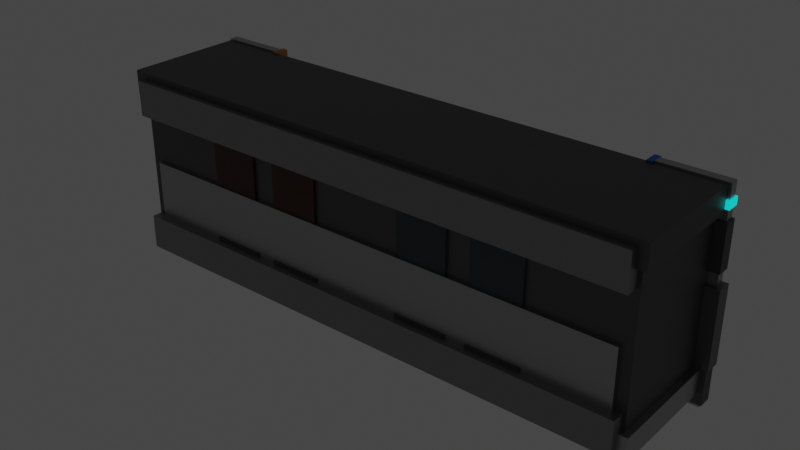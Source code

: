 # Source: SciFi_Stage.blend  (saved by Blender 2.82.7; exported with 4.5.12 LTS)
import bpy
from mathutils import Matrix  # noqa: F401  (used for matrix-valued properties, if any)

bpy.ops.wm.read_factory_settings(use_empty=True)
scene = bpy.context.scene
scene.name = 'Scene'

# ---- collections
col_collection = bpy.data.collections.new('Collection'); scene.collection.children.link(col_collection)

# ---- materials (node trees are filled in below, after node groups)
mat_material = bpy.data.materials.new('Material')
mat_material.alpha_threshold = 0.0
mat_material.use_transparent_shadow = False
mat_material.line_color = (0.0, 0.0, 0.0, 1.0)
mat_material_007 = bpy.data.materials.new('Material.007')
mat_material_007.use_transparent_shadow = False
mat_material_002 = bpy.data.materials.new('Material.002')
mat_material_002.use_transparent_shadow = False
mat_material_003 = bpy.data.materials.new('Material.003')
mat_material_003.use_transparent_shadow = False
mat_material_004 = bpy.data.materials.new('Material.004')
mat_material_004.use_transparent_shadow = False
mat_material_001 = bpy.data.materials.new('Material.001')
mat_material_001.use_transparent_shadow = False
mat_material_006 = bpy.data.materials.new('Material.006')
mat_material_006.use_transparent_shadow = False
mat_material_011 = bpy.data.materials.new('Material.011')
mat_material_011.use_transparent_shadow = False
mat_material_010 = bpy.data.materials.new('Material.010')
mat_material_010.use_transparent_shadow = False
mat_material_008 = bpy.data.materials.new('Material.008')
mat_material_008.use_transparent_shadow = False
mat_material_008.use_raytrace_refraction = True
mat_material_008.use_screen_refraction = True
mat_material_008.thickness_mode = 'SLAB'
mat_material_009 = bpy.data.materials.new('Material.009')
mat_material_009.use_transparent_shadow = False
mat_material_009.use_raytrace_refraction = True
mat_material_009.use_screen_refraction = True
mat_material_009.thickness_mode = 'SLAB'
mat_material_005 = bpy.data.materials.new('Material.005')
mat_material_005.use_transparent_shadow = False

# ---- material node trees
mat_material.use_nodes = True; mat_material.node_tree.nodes.clear()
_N = mat_material.node_tree.nodes; _L = mat_material.node_tree.links
n0 = _N.new('ShaderNodeOutputMaterial'); n0.name = 'Material Output'; n0.location = (300, 300)
n1 = _N.new('ShaderNodeBsdfPrincipled'); n1.name = 'Principled BSDF'; n1.location = (10, 300)
n1.distribution = 'GGX'
n1.subsurface_method = 'BURLEY'
n1.inputs[0].default_value = (0.4606, 0.4606, 0.4606, 1.0)
n1.inputs[1].default_value = 1.0
n1.inputs[2].default_value = 0.4
n1.inputs[3].default_value = 1.45
n1.inputs[27].default_value = (0.0, 0.0, 0.0, 1.0)
n1.inputs[28].default_value = 1.0
_L.new(n1.outputs[0], n0.inputs[0])
n0.is_active_output = True
mat_material_007.use_nodes = True; mat_material_007.node_tree.nodes.clear()
_N = mat_material_007.node_tree.nodes; _L = mat_material_007.node_tree.links
n0 = _N.new('ShaderNodeOutputMaterial'); n0.name = 'Material Output'; n0.location = (300, 300)
n1 = _N.new('ShaderNodeBsdfPrincipled'); n1.name = 'Principled BSDF'; n1.location = (10, 300)
n1.distribution = 'GGX'
n1.subsurface_method = 'BURLEY'
n1.inputs[0].default_value = (0.02107, 0.2075, 0.8, 1.0)
n1.inputs[1].default_value = 1.0
n1.inputs[3].default_value = 1.45
n1.inputs[27].default_value = (0.0, 0.0, 0.0, 1.0)
n1.inputs[28].default_value = 1.0
_L.new(n1.outputs[0], n0.inputs[0])
n0.is_active_output = True
mat_material_002.use_nodes = True; mat_material_002.node_tree.nodes.clear()
_N = mat_material_002.node_tree.nodes; _L = mat_material_002.node_tree.links
n0 = _N.new('ShaderNodeOutputMaterial'); n0.name = 'Material Output'; n0.location = (300, 300)
n1 = _N.new('ShaderNodeBsdfPrincipled'); n1.name = 'Principled BSDF'; n1.location = (10, 300)
n1.distribution = 'GGX'
n1.subsurface_method = 'BURLEY'
n1.inputs[0].default_value = (0.1386, 0.1386, 0.1386, 1.0)
n1.inputs[1].default_value = 1.0
n1.inputs[3].default_value = 1.45
n1.inputs[27].default_value = (0.0, 0.0, 0.0, 1.0)
n1.inputs[28].default_value = 1.0
_L.new(n1.outputs[0], n0.inputs[0])
n0.is_active_output = True
mat_material_003.use_nodes = True; mat_material_003.node_tree.nodes.clear()
_N = mat_material_003.node_tree.nodes; _L = mat_material_003.node_tree.links
n0 = _N.new('ShaderNodeOutputMaterial'); n0.name = 'Material Output'; n0.location = (300, 300)
n1 = _N.new('ShaderNodeBsdfPrincipled'); n1.name = 'Principled BSDF'; n1.location = (10, 300)
n1.distribution = 'GGX'
n1.subsurface_method = 'BURLEY'
n1.inputs[0].default_value = (0.2358, 0.2358, 0.2358, 1.0)
n1.inputs[1].default_value = 1.0
n1.inputs[3].default_value = 1.45
n1.inputs[27].default_value = (0.0, 0.0, 0.0, 1.0)
n1.inputs[28].default_value = 1.0
_L.new(n1.outputs[0], n0.inputs[0])
n0.is_active_output = True
mat_material_004.use_nodes = True; mat_material_004.node_tree.nodes.clear()
_N = mat_material_004.node_tree.nodes; _L = mat_material_004.node_tree.links
n0 = _N.new('ShaderNodeOutputMaterial'); n0.name = 'Material Output'; n0.location = (300, 300)
n1 = _N.new('ShaderNodeBsdfPrincipled'); n1.name = 'Principled BSDF'; n1.location = (10, 300)
n1.distribution = 'GGX'
n1.subsurface_method = 'BURLEY'
n1.inputs[0].default_value = (0.003057, 0.8, 0.772, 1.0)
n1.inputs[1].default_value = 1.0
n1.inputs[3].default_value = 1.45
n1.inputs[27].default_value = (0.005835, 0.7106, 0.6903, 1.0)
n1.inputs[28].default_value = 1.0
_L.new(n1.outputs[0], n0.inputs[0])
n0.is_active_output = True
mat_material_001.use_nodes = True; mat_material_001.node_tree.nodes.clear()
_N = mat_material_001.node_tree.nodes; _L = mat_material_001.node_tree.links
n0 = _N.new('ShaderNodeOutputMaterial'); n0.name = 'Material Output'; n0.location = (300, 300)
n1 = _N.new('ShaderNodeBsdfPrincipled'); n1.name = 'Principled BSDF'; n1.location = (10, 300)
n1.distribution = 'GGX'
n1.subsurface_method = 'BURLEY'
n1.inputs[0].default_value = (0.6543, 0.2541, 0.04924, 1.0)
n1.inputs[1].default_value = 1.0
n1.inputs[3].default_value = 1.45
n1.inputs[27].default_value = (0.0, 0.0, 0.0, 1.0)
n1.inputs[28].default_value = 1.0
_L.new(n1.outputs[0], n0.inputs[0])
n0.is_active_output = True
mat_material_006.use_nodes = True; mat_material_006.node_tree.nodes.clear()
_N = mat_material_006.node_tree.nodes; _L = mat_material_006.node_tree.links
n0 = _N.new('ShaderNodeOutputMaterial'); n0.name = 'Material Output'; n0.location = (300, 300)
n1 = _N.new('ShaderNodeBsdfPrincipled'); n1.name = 'Principled BSDF'; n1.location = (10, 300)
n1.distribution = 'GGX'
n1.subsurface_method = 'BURLEY'
n1.inputs[0].default_value = (0.8, 0.2866, 0.002057, 1.0)
n1.inputs[3].default_value = 1.45
n1.inputs[27].default_value = (0.9114, 0.2985, 0.006689, 1.0)
n1.inputs[28].default_value = 1.0
_L.new(n1.outputs[0], n0.inputs[0])
n0.is_active_output = True
mat_material_011.use_nodes = True; mat_material_011.node_tree.nodes.clear()
_N = mat_material_011.node_tree.nodes; _L = mat_material_011.node_tree.links
n0 = _N.new('ShaderNodeOutputMaterial'); n0.name = 'Material Output'; n0.location = (300, 300)
n1 = _N.new('ShaderNodeBsdfPrincipled'); n1.name = 'Principled BSDF'; n1.location = (10, 300)
n1.distribution = 'GGX'
n1.subsurface_method = 'BURLEY'
n1.inputs[3].default_value = 1.45
n1.inputs[28].default_value = 1.0
_L.new(n1.outputs[0], n0.inputs[0])
n0.is_active_output = True
mat_material_010.use_nodes = True; mat_material_010.node_tree.nodes.clear()
_N = mat_material_010.node_tree.nodes; _L = mat_material_010.node_tree.links
n0 = _N.new('ShaderNodeOutputMaterial'); n0.name = 'Material Output'; n0.location = (300, 300)
n1 = _N.new('ShaderNodeBsdfPrincipled'); n1.name = 'Principled BSDF'; n1.location = (10, 300)
n1.distribution = 'GGX'
n1.subsurface_method = 'BURLEY'
n1.inputs[0].default_value = (0.8, 0.0, 0.4295, 1.0)
n1.inputs[3].default_value = 1.45
n1.inputs[27].default_value = (0.9114, 0.2579, 0.9088, 1.0)
n1.inputs[28].default_value = 1.0
_L.new(n1.outputs[0], n0.inputs[0])
n0.is_active_output = True
mat_material_008.use_nodes = True; mat_material_008.node_tree.nodes.clear()
_N = mat_material_008.node_tree.nodes; _L = mat_material_008.node_tree.links
n0 = _N.new('ShaderNodeOutputMaterial'); n0.name = 'Material Output'; n0.location = (300, 300)
n1 = _N.new('ShaderNodeBsdfPrincipled'); n1.name = 'Principled BSDF'; n1.location = (10, 300)
n1.distribution = 'GGX'
n1.subsurface_method = 'BURLEY'
n1.inputs[0].default_value = (0.4724, 0.6974, 0.8, 1.0)
n1.inputs[2].default_value = 0.4
n1.inputs[3].default_value = 1.45
n1.inputs[18].default_value = 1.0
n1.inputs[27].default_value = (0.0, 0.0, 0.0, 1.0)
n1.inputs[28].default_value = 1.0
_L.new(n1.outputs[0], n0.inputs[0])
n0.is_active_output = True
mat_material_009.use_nodes = True; mat_material_009.node_tree.nodes.clear()
_N = mat_material_009.node_tree.nodes; _L = mat_material_009.node_tree.links
n0 = _N.new('ShaderNodeOutputMaterial'); n0.name = 'Material Output'; n0.location = (300, 300)
n1 = _N.new('ShaderNodeBsdfPrincipled'); n1.name = 'Principled BSDF'; n1.location = (10, 300)
n1.distribution = 'GGX'
n1.subsurface_method = 'BURLEY'
n1.inputs[0].default_value = (0.8, 0.1527, 0.007638, 1.0)
n1.inputs[2].default_value = 0.4
n1.inputs[3].default_value = 1.45
n1.inputs[18].default_value = 1.0
n1.inputs[27].default_value = (0.0, 0.0, 0.0, 1.0)
n1.inputs[28].default_value = 1.0
_L.new(n1.outputs[0], n0.inputs[0])
n0.is_active_output = True
mat_material_005.use_nodes = True; mat_material_005.node_tree.nodes.clear()
_N = mat_material_005.node_tree.nodes; _L = mat_material_005.node_tree.links
n0 = _N.new('ShaderNodeOutputMaterial'); n0.name = 'Material Output'; n0.location = (300, 300)
n1 = _N.new('ShaderNodeBsdfPrincipled'); n1.name = 'Principled BSDF'; n1.location = (10, 300)
n1.distribution = 'GGX'
n1.subsurface_method = 'BURLEY'
n1.inputs[0].default_value = (0.3372, 0.3372, 0.3372, 1.0)
n1.inputs[1].default_value = 1.0
n1.inputs[3].default_value = 1.45
n1.inputs[27].default_value = (0.0, 0.0, 0.0, 1.0)
n1.inputs[28].default_value = 1.0
_L.new(n1.outputs[0], n0.inputs[0])
n0.is_active_output = True

# ---- world
world_world = bpy.data.worlds.new('World'); scene.world = world_world
world_world.use_nodes = True; world_world.node_tree.nodes.clear()
_N = world_world.node_tree.nodes; _L = world_world.node_tree.links
n0 = _N.new('ShaderNodeOutputWorld'); n0.name = 'World Output'; n0.location = (300, 300)
n1 = _N.new('ShaderNodeBackground'); n1.name = 'Background'; n1.location = (10, 300)
n1.inputs[0].default_value = (0.05088, 0.05088, 0.05088, 1.0)
_L.new(n1.outputs[0], n0.inputs[0])
n0.is_active_output = True
world_world.color = (0.05088, 0.05088, 0.05088)
world_world.use_sun_shadow = False
world_world.sun_shadow_jitter_overblur = 0.0

# ---- lights
light_area = bpy.data.lights.new('Area', 'AREA')
light_area.transmission_factor = 0.0
light_area.energy = 50.11
light_area.shadow_soft_size = 11.41
light_area.shadow_maximum_resolution = 0.006
light_area.use_absolute_resolution = True
light_area.shape = 'RECTANGLE'
light_area.size = 11.41
light_area.size_y = 1.067

# ---- meshes
me_cube = bpy.data.meshes.new('Cube')
me_cube.from_pydata([(0.9412, 0.2831, 2.734), (0.9412, 0.2831, -2.734), (0.9412, -0.2831, 2.734), (0.9412, -0.2831, -2.734), (-0.9412, 0.2831, 2.734), (-0.9412, 0.2831, -2.734), (-0.9412, -0.2831, 2.734), (-0.9412, -0.2831, -2.734), (0.9412, 0.2831, 1.687), (-0.9412, -0.2831, 1.687), (0.9412, -0.2831, 1.687), (-0.9412, 0.2831, 1.687), (0.9412, 0.2831, -1.542), (0.9412, -0.2831, -1.542), (-0.9412, 0.2831, -1.542), (-0.9412, -0.2831, -1.542), (-0.4904, -0.2831, 0.8636), (0.9412, 0.2831, 0.8636), (0.9412, -0.2831, 0.8636), (-0.4904, 0.2831, 0.8636), (0.9412, 0.2831, -0.7856), (0.9412, -0.2831, -0.7856), (-0.4904, 0.2831, -0.7856), (-0.4904, -0.2831, -0.7856), (-0.7811, 0.2831, -2.734), (-0.7811, -0.2831, 2.734), (-0.7811, -0.2831, -2.734), (-0.7811, 0.2831, 2.734), (-0.7811, 0.2831, 1.687), (-0.7811, -0.2831, 1.687), (-0.7811, -0.2831, -1.542), (-0.7811, 0.2831, -1.542), (-0.3686, -0.2831, 0.8636), (-0.3686, 0.2831, 0.8636), (-0.3686, 0.2831, -0.7856), (-0.3686, -0.2831, -0.7856), (-0.7811, 0.4466, -2.734), (-0.9412, 0.4466, -2.734), (-0.9412, 0.4466, -1.542), (-0.9412, 0.4466, 2.734), (-0.9412, 0.4466, 1.687), (-0.4904, 0.4466, -0.7856), (-0.4904, 0.4466, 0.8636), (-0.7811, 0.4466, 2.734), (-0.7811, 0.4466, 1.687), (-0.7811, 0.4466, -1.542), (-0.3686, 0.4466, 0.8636), (-0.3686, 0.4466, -0.7856), (-0.9412, -0.4548, 1.687), (-0.9412, -0.4548, 2.734), (-0.7811, -0.4548, 2.734), (-0.4904, -0.4548, 0.8636), (-0.7811, -0.4548, 1.687), (-0.9412, -0.4548, -2.734), (-0.9412, -0.4548, -1.542), (-0.7811, -0.4548, -1.542), (-0.4904, -0.4548, -0.7856), (-0.3686, -0.4548, 0.8636), (-0.3686, -0.4548, -0.7856), (-0.7811, -0.4548, -2.734)], [], [(27, 4, 6, 25), (7, 26, 59, 53), (9, 6, 4, 11), (24, 1, 3, 26), (8, 0, 2, 10), (28, 27, 0, 8), (33, 28, 8, 17), (17, 8, 10, 18), (16, 9, 11, 19), (30, 35, 58, 55), (23, 15, 54, 56), (7, 15, 14, 5), (1, 12, 13, 3), (24, 31, 12, 1), (29, 25, 50, 52), (23, 16, 19, 22), (20, 17, 18, 21), (34, 33, 17, 20), (31, 34, 20, 12), (12, 20, 21, 13), (15, 23, 22, 14), (35, 32, 57, 58), (13, 21, 35, 30), (31, 24, 36, 45), (28, 33, 46, 44), (21, 18, 32, 35), (14, 22, 41, 38), (3, 13, 30, 26), (18, 10, 29, 32), (5, 14, 38, 37), (11, 4, 39, 40), (5, 24, 26, 7), (10, 2, 25, 29), (0, 27, 25, 2), (38, 41, 47, 45), (41, 42, 46, 47), (37, 38, 45, 36), (42, 40, 44, 46), (40, 39, 43, 44), (34, 31, 45, 47), (27, 28, 44, 43), (4, 27, 43, 39), (33, 34, 47, 46), (19, 11, 40, 42), (22, 19, 42, 41), (24, 5, 37, 36), (52, 50, 49, 48), (57, 52, 48, 51), (59, 55, 54, 53), (58, 57, 51, 56), (55, 58, 56, 54), (25, 6, 49, 50), (15, 7, 53, 54), (9, 16, 51, 48), (6, 9, 48, 49), (26, 30, 55, 59), (32, 29, 52, 57), (16, 23, 56, 51)])
me_cube.polygons.foreach_set('material_index', [1, 1, 1, 0, 0, 0, 0, 0, 1, 0, 1, 1, 0, 0, 1, 1, 0, 0, 0, 0, 1, 0, 0, 1, 1, 0, 1, 0, 0, 1, 1, 1, 0, 0, 1, 1, 1, 1, 1, 1, 1, 1, 1, 1, 1, 1, 1, 0, 1, 0, 0, 1, 1, 1, 1, 1, 0, 1])
_uv = me_cube.uv_layers.new(name='UVMap')
_uv.uv.foreach_set('vector', [0.8537, 0.5, 0.875, 0.5, 0.875, 0.75, 0.8537, 0.75, 0.125, 0.75, 0.1463, 0.75, 0.1463, 0.75, 0.125, 0.75, 0.5772, 0.0, 0.625, 0.0, 0.625, 0.25, 0.5772, 0.25, 0.1463, 0.5, 0.375, 0.5, 0.375, 0.75, 0.1463, 0.75, 0.5772, 0.5, 0.625, 0.5, 0.625, 0.75, 0.5772, 0.75, 0.5772, 0.2713, 0.625, 0.2713, 0.625, 0.5, 0.5772, 0.5, 0.5395, 0.2713, 0.5772, 0.2713, 0.5772, 0.5, 0.5395, 0.5, 0.5395, 0.5, 0.5772, 0.5, 0.5772, 0.75, 0.5395, 0.75, 0.5395, 0.0, 0.5772, 0.0, 0.5772, 0.25, 0.5395, 0.25, 0.4295, 0.9787, 0.4641, 0.9787, 0.4641, 0.9787, 0.4295, 0.9787, 0.4641, 0.0, 0.4295, 0.0, 0.4295, 0.0, 0.4641, 0.0, 0.375, 0.0, 0.4295, 0.0, 0.4295, 0.25, 0.375, 0.25, 0.375, 0.5, 0.4295, 0.5, 0.4295, 0.75, 0.375, 0.75, 0.375, 0.2713, 0.4295, 0.2713, 0.4295, 0.5, 0.375, 0.5, 0.5772, 0.9787, 0.625, 0.9787, 0.625, 0.9787, 0.5772, 0.9787, 0.4641, 0.0, 0.5395, 0.0, 0.5395, 0.25, 0.4641, 0.25, 0.4641, 0.5, 0.5395, 0.5, 0.5395, 0.75, 0.4641, 0.75, 0.4641, 0.2713, 0.5395, 0.2713, 0.5395, 0.5, 0.4641, 0.5, 0.4295, 0.2713, 0.4641, 0.2713, 0.4641, 0.5, 0.4295, 0.5, 0.4295, 0.5, 0.4641, 0.5, 0.4641, 0.75, 0.4295, 0.75, 0.4295, 0.0, 0.4641, 0.0, 0.4641, 0.25, 0.4295, 0.25, 0.4641, 0.9787, 0.5395, 0.9787, 0.5395, 0.9787, 0.4641, 0.9787, 0.4295, 0.75, 0.4641, 0.75, 0.4641, 0.9787, 0.4295, 0.9787, 0.4295, 0.2713, 0.375, 0.2713, 0.375, 0.2713, 0.4295, 0.2713, 0.5772, 0.2713, 0.5395, 0.2713, 0.5395, 0.2713, 0.5772, 0.2713, 0.4641, 0.75, 0.5395, 0.75, 0.5395, 0.9787, 0.4641, 0.9787, 0.4295, 0.25, 0.4641, 0.25, 0.4641, 0.25, 0.4295, 0.25, 0.375, 0.75, 0.4295, 0.75, 0.4295, 0.9787, 0.375, 0.9787, 0.5395, 0.75, 0.5772, 0.75, 0.5772, 0.9787, 0.5395, 0.9787, 0.375, 0.25, 0.4295, 0.25, 0.4295, 0.25, 0.375, 0.25, 0.5772, 0.25, 0.625, 0.25, 0.625, 0.25, 0.5772, 0.25, 0.125, 0.5, 0.1463, 0.5, 0.1463, 0.75, 0.125, 0.75, 0.5772, 0.75, 0.625, 0.75, 0.625, 0.9787, 0.5772, 0.9787, 0.625, 0.5, 0.8537, 0.5, 0.8537, 0.75, 0.625, 0.75, 0.4295, 0.25, 0.4641, 0.25, 0.4641, 0.2713, 0.4295, 0.2713, 0.4641, 0.25, 0.5395, 0.25, 0.5395, 0.2713, 0.4641, 0.2713, 0.375, 0.25, 0.4295, 0.25, 0.4295, 0.2713, 0.375, 0.2713, 0.5395, 0.25, 0.5772, 0.25, 0.5772, 0.2713, 0.5395, 0.2713, 0.5772, 0.25, 0.625, 0.25, 0.625, 0.2713, 0.5772, 0.2713, 0.4641, 0.2713, 0.4295, 0.2713, 0.4295, 0.2713, 0.4641, 0.2713, 0.625, 0.2713, 0.5772, 0.2713, 0.5772, 0.2713, 0.625, 0.2713, 0.875, 0.5, 0.8537, 0.5, 0.8537, 0.5, 0.875, 0.5, 0.5395, 0.2713, 0.4641, 0.2713, 0.4641, 0.2713, 0.5395, 0.2713, 0.5395, 0.25, 0.5772, 0.25, 0.5772, 0.25, 0.5395, 0.25, 0.4641, 0.25, 0.5395, 0.25, 0.5395, 0.25, 0.4641, 0.25, 0.1463, 0.5, 0.125, 0.5, 0.125, 0.5, 0.1463, 0.5, 0.5772, 0.9787, 0.625, 0.9787, 0.625, 1.0, 0.5772, 1.0, 0.5395, 0.9787, 0.5772, 0.9787, 0.5772, 1.0, 0.5395, 1.0, 0.375, 0.9787, 0.4295, 0.9787, 0.4295, 1.0, 0.375, 1.0, 0.4641, 0.9787, 0.5395, 0.9787, 0.5395, 1.0, 0.4641, 1.0, 0.4295, 0.9787, 0.4641, 0.9787, 0.4641, 1.0, 0.4295, 1.0, 0.8537, 0.75, 0.875, 0.75, 0.875, 0.75, 0.8537, 0.75, 0.4295, 0.0, 0.375, 0.0, 0.375, 0.0, 0.4295, 0.0, 0.5772, 0.0, 0.5395, 0.0, 0.5395, 0.0, 0.5772, 0.0, 0.625, 0.0, 0.5772, 0.0, 0.5772, 0.0, 0.625, 0.0, 0.375, 0.9787, 0.4295, 0.9787, 0.4295, 0.9787, 0.375, 0.9787, 0.5395, 0.9787, 0.5772, 0.9787, 0.5772, 0.9787, 0.5395, 0.9787, 0.5395, 0.0, 0.4641, 0.0, 0.4641, 0.0, 0.5395, 0.0])
me_cube.materials.append(mat_material)
me_cube.materials.append(mat_material_007)
me_cube.use_remesh_preserve_volume = False
me_cube.use_remesh_preserve_attributes = False
me_cube.use_mirror_vertex_groups = False
me_cube.update()
me_cube_001 = bpy.data.meshes.new('Cube.001')
me_cube_001.from_pydata([(-1.0, -1.0, -1.0), (-1.0, -1.0, 1.0), (-1.0, 1.0, -1.0), (-1.0, 1.0, 1.0), (1.0, -1.0, -1.0), (1.0, -1.0, 1.0), (1.0, 1.0, -1.0), (1.0, 1.0, 1.0)], [], [(0, 1, 3, 2), (2, 3, 7, 6), (6, 7, 5, 4), (4, 5, 1, 0), (2, 6, 4, 0), (7, 3, 1, 5)])
_uv = me_cube_001.uv_layers.new(name='UVMap')
_uv.uv.foreach_set('vector', [0.375, 0.0, 0.625, 0.0, 0.625, 0.25, 0.375, 0.25, 0.375, 0.25, 0.625, 0.25, 0.625, 0.5, 0.375, 0.5, 0.375, 0.5, 0.625, 0.5, 0.625, 0.75, 0.375, 0.75, 0.375, 0.75, 0.625, 0.75, 0.625, 1.0, 0.375, 1.0, 0.125, 0.5, 0.375, 0.5, 0.375, 0.75, 0.125, 0.75, 0.625, 0.5, 0.875, 0.5, 0.875, 0.75, 0.625, 0.75])
me_cube_001.materials.append(mat_material_002)
me_cube_001.use_remesh_fix_poles = True
me_cube_001.use_remesh_preserve_attributes = False
me_cube_001.use_mirror_vertex_groups = False
me_cube_001.update()
me_cube_002 = bpy.data.meshes.new('Cube.002')
me_cube_002.from_pydata([(-1.0, -1.0, -1.0), (-1.0, -1.0, 1.0), (-1.0, 1.0, -1.0), (-1.0, 1.0, 1.0), (1.0, -1.0, -1.0), (1.0, -1.0, 1.0), (1.0, 1.0, -1.0), (1.0, 1.0, 1.0)], [], [(0, 1, 3, 2), (2, 3, 7, 6), (6, 7, 5, 4), (4, 5, 1, 0), (2, 6, 4, 0), (7, 3, 1, 5)])
_uv = me_cube_002.uv_layers.new(name='UVMap')
_uv.uv.foreach_set('vector', [0.375, 0.0, 0.625, 0.0, 0.625, 0.25, 0.375, 0.25, 0.375, 0.25, 0.625, 0.25, 0.625, 0.5, 0.375, 0.5, 0.375, 0.5, 0.625, 0.5, 0.625, 0.75, 0.375, 0.75, 0.375, 0.75, 0.625, 0.75, 0.625, 1.0, 0.375, 1.0, 0.125, 0.5, 0.375, 0.5, 0.375, 0.75, 0.125, 0.75, 0.625, 0.5, 0.875, 0.5, 0.875, 0.75, 0.625, 0.75])
me_cube_002.materials.append(mat_material_003)
me_cube_002.use_remesh_fix_poles = True
me_cube_002.use_remesh_preserve_attributes = False
me_cube_002.use_mirror_vertex_groups = False
me_cube_002.update()
me_cube_003 = bpy.data.meshes.new('Cube.003')
me_cube_003.from_pydata([(-1.0, -1.0, -1.0), (-1.294, -1.0, 1.0), (-1.0, 1.0, -1.0), (-1.294, 1.0, 1.0), (1.0, -1.0, -1.0), (1.0, -1.0, 1.0), (1.0, 1.0, -1.0), (1.0, 1.0, 1.0)], [], [(0, 1, 3, 2), (2, 3, 7, 6), (6, 7, 5, 4), (4, 5, 1, 0), (2, 6, 4, 0), (7, 3, 1, 5)])
_uv = me_cube_003.uv_layers.new(name='UVMap')
_uv.uv.foreach_set('vector', [0.375, 0.0, 0.625, 0.0, 0.625, 0.25, 0.375, 0.25, 0.375, 0.25, 0.625, 0.25, 0.625, 0.5, 0.375, 0.5, 0.375, 0.5, 0.625, 0.5, 0.625, 0.75, 0.375, 0.75, 0.375, 0.75, 0.625, 0.75, 0.625, 1.0, 0.375, 1.0, 0.125, 0.5, 0.375, 0.5, 0.375, 0.75, 0.125, 0.75, 0.625, 0.5, 0.875, 0.5, 0.875, 0.75, 0.625, 0.75])
me_cube_003.materials.append(mat_material_004)
me_cube_003.use_remesh_fix_poles = True
me_cube_003.use_remesh_preserve_attributes = False
me_cube_003.use_mirror_vertex_groups = False
me_cube_003.update()
me_cube_004 = bpy.data.meshes.new('Cube.004')
me_cube_004.from_pydata([(-1.0, -1.0, -1.0), (-1.544, -1.0, 1.0), (-1.0, 1.0, -1.0), (-1.544, 1.0, 1.0), (1.0, -1.0, -1.0), (0.4562, -1.0, 1.0), (1.0, 1.0, -1.0), (0.4562, 1.0, 1.0)], [], [(0, 1, 3, 2), (2, 3, 7, 6), (6, 7, 5, 4), (4, 5, 1, 0), (2, 6, 4, 0), (7, 3, 1, 5)])
_uv = me_cube_004.uv_layers.new(name='UVMap')
_uv.uv.foreach_set('vector', [0.375, 0.0, 0.625, 0.0, 0.625, 0.25, 0.375, 0.25, 0.375, 0.25, 0.625, 0.25, 0.625, 0.5, 0.375, 0.5, 0.375, 0.5, 0.625, 0.5, 0.625, 0.75, 0.375, 0.75, 0.375, 0.75, 0.625, 0.75, 0.625, 1.0, 0.375, 1.0, 0.125, 0.5, 0.375, 0.5, 0.375, 0.75, 0.125, 0.75, 0.625, 0.5, 0.875, 0.5, 0.875, 0.75, 0.625, 0.75])
me_cube_004.materials.append(mat_material_004)
me_cube_004.use_remesh_fix_poles = True
me_cube_004.use_remesh_preserve_attributes = False
me_cube_004.use_mirror_vertex_groups = False
me_cube_004.update()
me_cube_005 = bpy.data.meshes.new('Cube.005')
me_cube_005.from_pydata([(-1.289, -1.0, -1.0), (-2.299, -1.0, 1.0), (-1.289, 1.0, -1.0), (-2.299, 1.0, 1.0), (1.0, -1.0, -1.0), (-0.009944, -1.0, 1.0), (1.0, 1.0, -1.0), (-0.009944, 1.0, 1.0)], [], [(0, 1, 3, 2), (2, 3, 7, 6), (6, 7, 5, 4), (4, 5, 1, 0), (2, 6, 4, 0), (7, 3, 1, 5)])
_uv = me_cube_005.uv_layers.new(name='UVMap')
_uv.uv.foreach_set('vector', [0.375, 0.0, 0.625, 0.0, 0.625, 0.25, 0.375, 0.25, 0.375, 0.25, 0.625, 0.25, 0.625, 0.5, 0.375, 0.5, 0.375, 0.5, 0.625, 0.5, 0.625, 0.75, 0.375, 0.75, 0.375, 0.75, 0.625, 0.75, 0.625, 1.0, 0.375, 1.0, 0.125, 0.5, 0.375, 0.5, 0.375, 0.75, 0.125, 0.75, 0.625, 0.5, 0.875, 0.5, 0.875, 0.75, 0.625, 0.75])
me_cube_005.materials.append(mat_material_004)
me_cube_005.use_remesh_fix_poles = True
me_cube_005.use_remesh_preserve_attributes = False
me_cube_005.use_mirror_vertex_groups = False
me_cube_005.update()
me_cube_006 = bpy.data.meshes.new('Cube.006')
me_cube_006.from_pydata([(-1.0, -1.0, -1.0), (-1.0, -1.0, 1.0), (-1.0, 1.0, -1.0), (-1.0, 1.0, 1.0), (1.0, -1.0, -1.0), (1.0, -1.0, 1.0), (1.0, 1.0, -1.0), (1.0, 1.0, 1.0)], [], [(0, 1, 3, 2), (2, 3, 7, 6), (6, 7, 5, 4), (4, 5, 1, 0), (2, 6, 4, 0), (7, 3, 1, 5)])
_uv = me_cube_006.uv_layers.new(name='UVMap')
_uv.uv.foreach_set('vector', [0.375, 0.0, 0.625, 0.0, 0.625, 0.25, 0.375, 0.25, 0.375, 0.25, 0.625, 0.25, 0.625, 0.5, 0.375, 0.5, 0.375, 0.5, 0.625, 0.5, 0.625, 0.75, 0.375, 0.75, 0.375, 0.75, 0.625, 0.75, 0.625, 1.0, 0.375, 1.0, 0.125, 0.5, 0.375, 0.5, 0.375, 0.75, 0.125, 0.75, 0.625, 0.5, 0.875, 0.5, 0.875, 0.75, 0.625, 0.75])
me_cube_006.materials.append(mat_material_002)
me_cube_006.use_remesh_fix_poles = True
me_cube_006.use_remesh_preserve_attributes = False
me_cube_006.use_mirror_vertex_groups = False
me_cube_006.update()
me_cube_007 = bpy.data.meshes.new('Cube.007')
me_cube_007.from_pydata([(-1.0, -1.0, -1.0), (-1.0, -1.0, 1.0), (-1.0, 1.0, -1.0), (-1.0, 1.0, 1.0), (1.0, -1.0, -1.0), (1.0, -1.0, 1.0), (1.0, 1.0, -1.0), (1.0, 1.0, 1.0)], [], [(0, 1, 3, 2), (2, 3, 7, 6), (6, 7, 5, 4), (4, 5, 1, 0), (2, 6, 4, 0), (7, 3, 1, 5)])
_uv = me_cube_007.uv_layers.new(name='UVMap')
_uv.uv.foreach_set('vector', [0.375, 0.0, 0.625, 0.0, 0.625, 0.25, 0.375, 0.25, 0.375, 0.25, 0.625, 0.25, 0.625, 0.5, 0.375, 0.5, 0.375, 0.5, 0.625, 0.5, 0.625, 0.75, 0.375, 0.75, 0.375, 0.75, 0.625, 0.75, 0.625, 1.0, 0.375, 1.0, 0.125, 0.5, 0.375, 0.5, 0.375, 0.75, 0.125, 0.75, 0.625, 0.5, 0.875, 0.5, 0.875, 0.75, 0.625, 0.75])
me_cube_007.materials.append(mat_material)
me_cube_007.use_remesh_fix_poles = True
me_cube_007.use_remesh_preserve_attributes = False
me_cube_007.use_mirror_vertex_groups = False
me_cube_007.update()
me_cube_008 = bpy.data.meshes.new('Cube.008')
me_cube_008.from_pydata([(0.9412, 0.2831, 2.734), (0.9412, 0.2831, -2.734), (0.9412, -0.2831, 2.734), (0.9412, -0.2831, -2.734), (-0.9412, 0.2831, 2.734), (-0.9412, 0.2831, -2.734), (-0.9412, -0.2831, 2.734), (-0.9412, -0.2831, -2.734), (0.9412, 0.2831, 1.687), (-0.9412, -0.2831, 1.687), (0.9412, -0.2831, 1.687), (-0.9412, 0.2831, 1.687), (0.9412, 0.2831, -1.542), (0.9412, -0.2831, -1.542), (-0.9412, 0.2831, -1.542), (-0.9412, -0.2831, -1.542), (-0.4904, -0.2831, 0.8636), (0.9412, 0.2831, 0.8636), (0.9412, -0.2831, 0.8636), (-0.4904, 0.2831, 0.8636), (0.9412, 0.2831, -0.7856), (0.9412, -0.2831, -0.7856), (-0.4904, 0.2831, -0.7856), (-0.4904, -0.2831, -0.7856), (-0.7811, 0.2831, -2.734), (-0.7811, -0.2831, 2.734), (-0.7811, -0.2831, -2.734), (-0.7811, 0.2831, 2.734), (-0.7811, 0.2831, 1.687), (-0.7811, -0.2831, 1.687), (-0.7811, -0.2831, -1.542), (-0.7811, 0.2831, -1.542), (-0.3686, -0.2831, 0.8636), (-0.3686, 0.2831, 0.8636), (-0.3686, 0.2831, -0.7856), (-0.3686, -0.2831, -0.7856), (-0.7811, 0.4466, -2.734), (-0.9412, 0.4466, -2.734), (-0.9412, 0.4466, -1.542), (-0.9412, 0.4466, 2.734), (-0.9412, 0.4466, 1.687), (-0.4904, 0.4466, -0.7856), (-0.4904, 0.4466, 0.8636), (-0.7811, 0.4466, 2.734), (-0.7811, 0.4466, 1.687), (-0.7811, 0.4466, -1.542), (-0.3686, 0.4466, 0.8636), (-0.3686, 0.4466, -0.7856), (-0.9412, -0.4548, 1.687), (-0.9412, -0.4548, 2.734), (-0.7811, -0.4548, 2.734), (-0.4904, -0.4548, 0.8636), (-0.7811, -0.4548, 1.687), (-0.9412, -0.4548, -2.734), (-0.9412, -0.4548, -1.542), (-0.7811, -0.4548, -1.542), (-0.4904, -0.4548, -0.7856), (-0.3686, -0.4548, 0.8636), (-0.3686, -0.4548, -0.7856), (-0.7811, -0.4548, -2.734)], [], [(27, 4, 6, 25), (7, 26, 59, 53), (9, 6, 4, 11), (24, 1, 3, 26), (8, 0, 2, 10), (28, 27, 0, 8), (33, 28, 8, 17), (17, 8, 10, 18), (16, 9, 11, 19), (30, 35, 58, 55), (23, 15, 54, 56), (7, 15, 14, 5), (1, 12, 13, 3), (24, 31, 12, 1), (29, 25, 50, 52), (23, 16, 19, 22), (20, 17, 18, 21), (34, 33, 17, 20), (31, 34, 20, 12), (12, 20, 21, 13), (15, 23, 22, 14), (35, 32, 57, 58), (13, 21, 35, 30), (31, 24, 36, 45), (28, 33, 46, 44), (21, 18, 32, 35), (14, 22, 41, 38), (3, 13, 30, 26), (18, 10, 29, 32), (5, 14, 38, 37), (11, 4, 39, 40), (5, 24, 26, 7), (10, 2, 25, 29), (0, 27, 25, 2), (38, 41, 47, 45), (41, 42, 46, 47), (37, 38, 45, 36), (42, 40, 44, 46), (40, 39, 43, 44), (34, 31, 45, 47), (27, 28, 44, 43), (4, 27, 43, 39), (33, 34, 47, 46), (19, 11, 40, 42), (22, 19, 42, 41), (24, 5, 37, 36), (52, 50, 49, 48), (57, 52, 48, 51), (59, 55, 54, 53), (58, 57, 51, 56), (55, 58, 56, 54), (25, 6, 49, 50), (15, 7, 53, 54), (9, 16, 51, 48), (6, 9, 48, 49), (26, 30, 55, 59), (32, 29, 52, 57), (16, 23, 56, 51)])
me_cube_008.polygons.foreach_set('material_index', [1, 1, 1, 0, 0, 0, 0, 0, 1, 1, 1, 1, 0, 0, 1, 1, 0, 0, 0, 0, 1, 1, 0, 1, 0, 0, 1, 0, 0, 1, 1, 1, 0, 0, 0, 0, 1, 0, 1, 0, 1, 1, 0, 1, 1, 1, 1, 1, 1, 1, 1, 1, 1, 1, 1, 1, 1, 1])
_uv = me_cube_008.uv_layers.new(name='UVMap')
_uv.uv.foreach_set('vector', [0.8537, 0.5, 0.875, 0.5, 0.875, 0.75, 0.8537, 0.75, 0.125, 0.75, 0.1463, 0.75, 0.1463, 0.75, 0.125, 0.75, 0.5772, 0.0, 0.625, 0.0, 0.625, 0.25, 0.5772, 0.25, 0.1463, 0.5, 0.375, 0.5, 0.375, 0.75, 0.1463, 0.75, 0.5772, 0.5, 0.625, 0.5, 0.625, 0.75, 0.5772, 0.75, 0.5772, 0.2713, 0.625, 0.2713, 0.625, 0.5, 0.5772, 0.5, 0.5395, 0.2713, 0.5772, 0.2713, 0.5772, 0.5, 0.5395, 0.5, 0.5395, 0.5, 0.5772, 0.5, 0.5772, 0.75, 0.5395, 0.75, 0.5395, 0.0, 0.5772, 0.0, 0.5772, 0.25, 0.5395, 0.25, 0.4295, 0.9787, 0.4641, 0.9787, 0.4641, 0.9787, 0.4295, 0.9787, 0.4641, 0.0, 0.4295, 0.0, 0.4295, 0.0, 0.4641, 0.0, 0.375, 0.0, 0.4295, 0.0, 0.4295, 0.25, 0.375, 0.25, 0.375, 0.5, 0.4295, 0.5, 0.4295, 0.75, 0.375, 0.75, 0.375, 0.2713, 0.4295, 0.2713, 0.4295, 0.5, 0.375, 0.5, 0.5772, 0.9787, 0.625, 0.9787, 0.625, 0.9787, 0.5772, 0.9787, 0.4641, 0.0, 0.5395, 0.0, 0.5395, 0.25, 0.4641, 0.25, 0.4641, 0.5, 0.5395, 0.5, 0.5395, 0.75, 0.4641, 0.75, 0.4641, 0.2713, 0.5395, 0.2713, 0.5395, 0.5, 0.4641, 0.5, 0.4295, 0.2713, 0.4641, 0.2713, 0.4641, 0.5, 0.4295, 0.5, 0.4295, 0.5, 0.4641, 0.5, 0.4641, 0.75, 0.4295, 0.75, 0.4295, 0.0, 0.4641, 0.0, 0.4641, 0.25, 0.4295, 0.25, 0.4641, 0.9787, 0.5395, 0.9787, 0.5395, 0.9787, 0.4641, 0.9787, 0.4295, 0.75, 0.4641, 0.75, 0.4641, 0.9787, 0.4295, 0.9787, 0.4295, 0.2713, 0.375, 0.2713, 0.375, 0.2713, 0.4295, 0.2713, 0.5772, 0.2713, 0.5395, 0.2713, 0.5395, 0.2713, 0.5772, 0.2713, 0.4641, 0.75, 0.5395, 0.75, 0.5395, 0.9787, 0.4641, 0.9787, 0.4295, 0.25, 0.4641, 0.25, 0.4641, 0.25, 0.4295, 0.25, 0.375, 0.75, 0.4295, 0.75, 0.4295, 0.9787, 0.375, 0.9787, 0.5395, 0.75, 0.5772, 0.75, 0.5772, 0.9787, 0.5395, 0.9787, 0.375, 0.25, 0.4295, 0.25, 0.4295, 0.25, 0.375, 0.25, 0.5772, 0.25, 0.625, 0.25, 0.625, 0.25, 0.5772, 0.25, 0.125, 0.5, 0.1463, 0.5, 0.1463, 0.75, 0.125, 0.75, 0.5772, 0.75, 0.625, 0.75, 0.625, 0.9787, 0.5772, 0.9787, 0.625, 0.5, 0.8537, 0.5, 0.8537, 0.75, 0.625, 0.75, 0.4295, 0.25, 0.4641, 0.25, 0.4641, 0.2713, 0.4295, 0.2713, 0.4641, 0.25, 0.5395, 0.25, 0.5395, 0.2713, 0.4641, 0.2713, 0.375, 0.25, 0.4295, 0.25, 0.4295, 0.2713, 0.375, 0.2713, 0.5395, 0.25, 0.5772, 0.25, 0.5772, 0.2713, 0.5395, 0.2713, 0.5772, 0.25, 0.625, 0.25, 0.625, 0.2713, 0.5772, 0.2713, 0.4641, 0.2713, 0.4295, 0.2713, 0.4295, 0.2713, 0.4641, 0.2713, 0.625, 0.2713, 0.5772, 0.2713, 0.5772, 0.2713, 0.625, 0.2713, 0.875, 0.5, 0.8537, 0.5, 0.8537, 0.5, 0.875, 0.5, 0.5395, 0.2713, 0.4641, 0.2713, 0.4641, 0.2713, 0.5395, 0.2713, 0.5395, 0.25, 0.5772, 0.25, 0.5772, 0.25, 0.5395, 0.25, 0.4641, 0.25, 0.5395, 0.25, 0.5395, 0.25, 0.4641, 0.25, 0.1463, 0.5, 0.125, 0.5, 0.125, 0.5, 0.1463, 0.5, 0.5772, 0.9787, 0.625, 0.9787, 0.625, 1.0, 0.5772, 1.0, 0.5395, 0.9787, 0.5772, 0.9787, 0.5772, 1.0, 0.5395, 1.0, 0.375, 0.9787, 0.4295, 0.9787, 0.4295, 1.0, 0.375, 1.0, 0.4641, 0.9787, 0.5395, 0.9787, 0.5395, 1.0, 0.4641, 1.0, 0.4295, 0.9787, 0.4641, 0.9787, 0.4641, 1.0, 0.4295, 1.0, 0.8537, 0.75, 0.875, 0.75, 0.875, 0.75, 0.8537, 0.75, 0.4295, 0.0, 0.375, 0.0, 0.375, 0.0, 0.4295, 0.0, 0.5772, 0.0, 0.5395, 0.0, 0.5395, 0.0, 0.5772, 0.0, 0.625, 0.0, 0.5772, 0.0, 0.5772, 0.0, 0.625, 0.0, 0.375, 0.9787, 0.4295, 0.9787, 0.4295, 0.9787, 0.375, 0.9787, 0.5395, 0.9787, 0.5772, 0.9787, 0.5772, 0.9787, 0.5395, 0.9787, 0.5395, 0.0, 0.4641, 0.0, 0.4641, 0.0, 0.5395, 0.0])
me_cube_008.materials.append(mat_material)
me_cube_008.materials.append(mat_material_001)
me_cube_008.use_remesh_preserve_volume = False
me_cube_008.use_remesh_preserve_attributes = False
me_cube_008.use_mirror_vertex_groups = False
me_cube_008.update()
me_cube_009 = bpy.data.meshes.new('Cube.009')
me_cube_009.from_pydata([(-1.0, -1.0, -1.0), (-1.0, -1.0, 1.0), (-1.0, 1.0, -1.0), (-1.0, 1.0, 1.0), (1.0, -1.0, -1.0), (1.0, -1.0, 1.0), (1.0, 1.0, -1.0), (1.0, 1.0, 1.0)], [], [(0, 1, 3, 2), (2, 3, 7, 6), (6, 7, 5, 4), (4, 5, 1, 0), (2, 6, 4, 0), (7, 3, 1, 5)])
_uv = me_cube_009.uv_layers.new(name='UVMap')
_uv.uv.foreach_set('vector', [0.375, 0.0, 0.625, 0.0, 0.625, 0.25, 0.375, 0.25, 0.375, 0.25, 0.625, 0.25, 0.625, 0.5, 0.375, 0.5, 0.375, 0.5, 0.625, 0.5, 0.625, 0.75, 0.375, 0.75, 0.375, 0.75, 0.625, 0.75, 0.625, 1.0, 0.375, 1.0, 0.125, 0.5, 0.375, 0.5, 0.375, 0.75, 0.125, 0.75, 0.625, 0.5, 0.875, 0.5, 0.875, 0.75, 0.625, 0.75])
me_cube_009.materials.append(mat_material_002)
me_cube_009.use_remesh_fix_poles = True
me_cube_009.use_remesh_preserve_attributes = False
me_cube_009.use_mirror_vertex_groups = False
me_cube_009.update()
me_cube_010 = bpy.data.meshes.new('Cube.010')
me_cube_010.from_pydata([(-1.0, -1.0, -1.0), (-1.0, -1.0, 1.0), (-1.0, 1.0, -1.0), (-1.0, 1.0, 1.0), (1.0, -1.0, -1.0), (1.0, -1.0, 1.0), (1.0, 1.0, -1.0), (1.0, 1.0, 1.0)], [], [(0, 1, 3, 2), (2, 3, 7, 6), (6, 7, 5, 4), (4, 5, 1, 0), (2, 6, 4, 0), (7, 3, 1, 5)])
_uv = me_cube_010.uv_layers.new(name='UVMap')
_uv.uv.foreach_set('vector', [0.375, 0.0, 0.625, 0.0, 0.625, 0.25, 0.375, 0.25, 0.375, 0.25, 0.625, 0.25, 0.625, 0.5, 0.375, 0.5, 0.375, 0.5, 0.625, 0.5, 0.625, 0.75, 0.375, 0.75, 0.375, 0.75, 0.625, 0.75, 0.625, 1.0, 0.375, 1.0, 0.125, 0.5, 0.375, 0.5, 0.375, 0.75, 0.125, 0.75, 0.625, 0.5, 0.875, 0.5, 0.875, 0.75, 0.625, 0.75])
me_cube_010.materials.append(mat_material_003)
me_cube_010.use_remesh_fix_poles = True
me_cube_010.use_remesh_preserve_attributes = False
me_cube_010.use_mirror_vertex_groups = False
me_cube_010.update()
me_cube_011 = bpy.data.meshes.new('Cube.011')
me_cube_011.from_pydata([(-1.0, -1.0, -1.0), (-1.294, -1.0, 1.0), (-1.0, 1.0, -1.0), (-1.294, 1.0, 1.0), (1.0, -1.0, -1.0), (1.0, -1.0, 1.0), (1.0, 1.0, -1.0), (1.0, 1.0, 1.0)], [], [(0, 1, 3, 2), (2, 3, 7, 6), (6, 7, 5, 4), (4, 5, 1, 0), (2, 6, 4, 0), (7, 3, 1, 5)])
_uv = me_cube_011.uv_layers.new(name='UVMap')
_uv.uv.foreach_set('vector', [0.375, 0.0, 0.625, 0.0, 0.625, 0.25, 0.375, 0.25, 0.375, 0.25, 0.625, 0.25, 0.625, 0.5, 0.375, 0.5, 0.375, 0.5, 0.625, 0.5, 0.625, 0.75, 0.375, 0.75, 0.375, 0.75, 0.625, 0.75, 0.625, 1.0, 0.375, 1.0, 0.125, 0.5, 0.375, 0.5, 0.375, 0.75, 0.125, 0.75, 0.625, 0.5, 0.875, 0.5, 0.875, 0.75, 0.625, 0.75])
me_cube_011.materials.append(mat_material_006)
me_cube_011.use_remesh_fix_poles = True
me_cube_011.use_remesh_preserve_attributes = False
me_cube_011.use_mirror_vertex_groups = False
me_cube_011.update()
me_cube_012 = bpy.data.meshes.new('Cube.012')
me_cube_012.from_pydata([(-1.0, -1.0, -1.0), (-1.544, -1.0, 1.0), (-1.0, 1.0, -1.0), (-1.544, 1.0, 1.0), (1.0, -1.0, -1.0), (0.4562, -1.0, 1.0), (1.0, 1.0, -1.0), (0.4562, 1.0, 1.0)], [], [(0, 1, 3, 2), (2, 3, 7, 6), (6, 7, 5, 4), (4, 5, 1, 0), (2, 6, 4, 0), (7, 3, 1, 5)])
_uv = me_cube_012.uv_layers.new(name='UVMap')
_uv.uv.foreach_set('vector', [0.375, 0.0, 0.625, 0.0, 0.625, 0.25, 0.375, 0.25, 0.375, 0.25, 0.625, 0.25, 0.625, 0.5, 0.375, 0.5, 0.375, 0.5, 0.625, 0.5, 0.625, 0.75, 0.375, 0.75, 0.375, 0.75, 0.625, 0.75, 0.625, 1.0, 0.375, 1.0, 0.125, 0.5, 0.375, 0.5, 0.375, 0.75, 0.125, 0.75, 0.625, 0.5, 0.875, 0.5, 0.875, 0.75, 0.625, 0.75])
me_cube_012.materials.append(mat_material_006)
me_cube_012.use_remesh_fix_poles = True
me_cube_012.use_remesh_preserve_attributes = False
me_cube_012.use_mirror_vertex_groups = False
me_cube_012.update()
me_cube_013 = bpy.data.meshes.new('Cube.013')
me_cube_013.from_pydata([(-1.289, -1.0, -1.0), (-2.299, -1.0, 1.0), (-1.289, 1.0, -1.0), (-2.299, 1.0, 1.0), (1.0, -1.0, -1.0), (-0.009944, -1.0, 1.0), (1.0, 1.0, -1.0), (-0.009944, 1.0, 1.0)], [], [(0, 1, 3, 2), (2, 3, 7, 6), (6, 7, 5, 4), (4, 5, 1, 0), (2, 6, 4, 0), (7, 3, 1, 5)])
_uv = me_cube_013.uv_layers.new(name='UVMap')
_uv.uv.foreach_set('vector', [0.375, 0.0, 0.625, 0.0, 0.625, 0.25, 0.375, 0.25, 0.375, 0.25, 0.625, 0.25, 0.625, 0.5, 0.375, 0.5, 0.375, 0.5, 0.625, 0.5, 0.625, 0.75, 0.375, 0.75, 0.375, 0.75, 0.625, 0.75, 0.625, 1.0, 0.375, 1.0, 0.125, 0.5, 0.375, 0.5, 0.375, 0.75, 0.125, 0.75, 0.625, 0.5, 0.875, 0.5, 0.875, 0.75, 0.625, 0.75])
me_cube_013.materials.append(mat_material_006)
me_cube_013.use_remesh_fix_poles = True
me_cube_013.use_remesh_preserve_attributes = False
me_cube_013.use_mirror_vertex_groups = False
me_cube_013.update()
me_cube_014 = bpy.data.meshes.new('Cube.014')
me_cube_014.from_pydata([(-1.0, -1.0, -1.0), (-1.0, -1.0, 1.0), (-1.0, 1.0, -1.0), (-1.0, 1.0, 1.0), (1.0, -1.0, -1.0), (1.0, -1.0, 1.0), (1.0, 1.0, -1.0), (1.0, 1.0, 1.0)], [], [(0, 1, 3, 2), (2, 3, 7, 6), (6, 7, 5, 4), (4, 5, 1, 0), (2, 6, 4, 0), (7, 3, 1, 5)])
_uv = me_cube_014.uv_layers.new(name='UVMap')
_uv.uv.foreach_set('vector', [0.375, 0.0, 0.625, 0.0, 0.625, 0.25, 0.375, 0.25, 0.375, 0.25, 0.625, 0.25, 0.625, 0.5, 0.375, 0.5, 0.375, 0.5, 0.625, 0.5, 0.625, 0.75, 0.375, 0.75, 0.375, 0.75, 0.625, 0.75, 0.625, 1.0, 0.375, 1.0, 0.125, 0.5, 0.375, 0.5, 0.375, 0.75, 0.125, 0.75, 0.625, 0.5, 0.875, 0.5, 0.875, 0.75, 0.625, 0.75])
me_cube_014.materials.append(mat_material_002)
me_cube_014.use_remesh_fix_poles = True
me_cube_014.use_remesh_preserve_attributes = False
me_cube_014.use_mirror_vertex_groups = False
me_cube_014.update()
me_cube_015 = bpy.data.meshes.new('Cube.015')
me_cube_015.from_pydata([(-1.0, -1.0, -1.0), (-1.0, -1.0, 1.0), (-1.0, 1.0, -1.0), (-1.0, 1.0, 1.0), (1.0, -1.0, -1.0), (1.0, -1.0, 1.0), (1.0, 1.0, -1.0), (1.0, 1.0, 1.0), (0.7943, 1.0, -1.0), (0.7943, 1.0, 1.0), (0.7943, -1.0, -1.0), (0.7943, -1.0, 1.0), (-0.7888, 1.0, -1.0), (-0.7888, -1.0, 1.0), (-0.7888, 1.0, 1.0), (-0.7888, -1.0, -1.0), (-1.0, 0.6774, -1.0), (-1.0, 0.6774, 1.0), (1.0, 0.6774, -1.0), (1.0, 0.6774, 1.0), (0.7943, 0.6774, 1.0), (0.7943, 0.6774, -1.0), (-0.7888, 0.6774, -1.0), (-0.7888, 0.6774, 1.0), (-1.0, -0.004364, -1.0), (1.0, -0.004364, 1.0), (0.7943, -0.004364, 1.0), (0.7943, -0.004364, -1.0), (-0.7888, -0.004364, -1.0), (-0.7888, -0.004364, 1.0), (-1.0, -0.004364, 1.0), (1.0, -0.004364, -1.0), (0.7943, 0.6774, -0.7794), (-0.7888, 0.6774, -0.7794), (0.7943, -0.004364, -0.7794), (-0.7888, -0.004364, -0.7794)], [], [(16, 17, 3, 2), (8, 9, 7, 6), (31, 25, 5, 4), (15, 13, 1, 0), (27, 31, 4, 10), (29, 30, 1, 13), (25, 26, 11, 5), (28, 27, 10, 15), (4, 5, 11, 10), (12, 14, 9, 8), (2, 3, 14, 12), (24, 28, 15, 0), (26, 29, 13, 11), (10, 11, 13, 15), (9, 14, 23, 20), (2, 12, 22, 16), (12, 8, 21, 22), (7, 9, 20, 19), (14, 3, 17, 23), (8, 6, 18, 21), (6, 7, 19, 18), (24, 30, 17, 16), (0, 1, 30, 24), (20, 23, 29, 26), (16, 22, 28, 24), (28, 22, 33, 35), (19, 20, 26, 25), (23, 17, 30, 29), (21, 18, 31, 27), (18, 19, 25, 31), (33, 32, 34, 35), (27, 28, 35, 34), (22, 21, 32, 33), (21, 27, 34, 32)])
me_cube_015.polygons.foreach_set('material_index', [0, 0, 0, 0, 0, 0, 0, 0, 0, 0, 0, 0, 0, 0, 0, 0, 0, 0, 0, 0, 0, 0, 0, 0, 0, 0, 0, 0, 0, 0, 1, 0, 0, 0])
_uv = me_cube_015.uv_layers.new(name='UVMap')
_uv.uv.foreach_set('vector', [0.375, 0.2097, 0.625, 0.2097, 0.625, 0.25, 0.375, 0.25, 0.375, 0.4743, 0.625, 0.4743, 0.625, 0.5, 0.375, 0.5, 0.375, 0.6255, 0.625, 0.6255, 0.625, 0.75, 0.375, 0.75, 0.375, 0.9736, 0.625, 0.9736, 0.625, 1.0, 0.375, 1.0, 0.3493, 0.6255, 0.375, 0.6255, 0.375, 0.75, 0.3493, 0.75, 0.8486, 0.6255, 0.875, 0.6255, 0.875, 0.75, 0.8486, 0.75, 0.625, 0.6255, 0.6507, 0.6255, 0.6507, 0.75, 0.625, 0.75, 0.1514, 0.6255, 0.3493, 0.6255, 0.3493, 0.75, 0.1514, 0.75, 0.375, 0.75, 0.625, 0.75, 0.625, 0.7757, 0.375, 0.7757, 0.375, 0.2764, 0.625, 0.2764, 0.625, 0.4743, 0.375, 0.4743, 0.375, 0.25, 0.625, 0.25, 0.625, 0.2764, 0.375, 0.2764, 0.125, 0.6255, 0.1514, 0.6255, 0.1514, 0.75, 0.125, 0.75, 0.6507, 0.6255, 0.8486, 0.6255, 0.8486, 0.75, 0.6507, 0.75, 0.375, 0.7757, 0.625, 0.7757, 0.625, 0.9736, 0.375, 0.9736, 0.6507, 0.5, 0.8486, 0.5, 0.8486, 0.5403, 0.6507, 0.5403, 0.125, 0.5, 0.1514, 0.5, 0.1514, 0.5403, 0.125, 0.5403, 0.1514, 0.5, 0.3493, 0.5, 0.3493, 0.5403, 0.1514, 0.5403, 0.625, 0.5, 0.6507, 0.5, 0.6507, 0.5403, 0.625, 0.5403, 0.8486, 0.5, 0.875, 0.5, 0.875, 0.5403, 0.8486, 0.5403, 0.3493, 0.5, 0.375, 0.5, 0.375, 0.5403, 0.3493, 0.5403, 0.375, 0.5, 0.625, 0.5, 0.625, 0.5403, 0.375, 0.5403, 0.375, 0.1245, 0.625, 0.1245, 0.625, 0.2097, 0.375, 0.2097, 0.375, 0.0, 0.625, 0.0, 0.625, 0.1245, 0.375, 0.1245, 0.6507, 0.5403, 0.8486, 0.5403, 0.8486, 0.6255, 0.6507, 0.6255, 0.125, 0.5403, 0.1514, 0.5403, 0.1514, 0.6255, 0.125, 0.6255, 0.1514, 0.6255, 0.1514, 0.5403, 0.1514, 0.5403, 0.1514, 0.6255, 0.625, 0.5403, 0.6507, 0.5403, 0.6507, 0.6255, 0.625, 0.6255, 0.8486, 0.5403, 0.875, 0.5403, 0.875, 0.6255, 0.8486, 0.6255, 0.3493, 0.5403, 0.375, 0.5403, 0.375, 0.6255, 0.3493, 0.6255, 0.375, 0.5403, 0.625, 0.5403, 0.625, 0.6255, 0.375, 0.6255, 0.1514, 0.5403, 0.3493, 0.5403, 0.3493, 0.6255, 0.1514, 0.6255, 0.3493, 0.6255, 0.1514, 0.6255, 0.1514, 0.6255, 0.3493, 0.6255, 0.1514, 0.5403, 0.3493, 0.5403, 0.3493, 0.5403, 0.1514, 0.5403, 0.3493, 0.5403, 0.3493, 0.6255, 0.3493, 0.6255, 0.3493, 0.5403])
me_cube_015.materials.append(mat_material_002)
me_cube_015.materials.append(mat_material_011)
me_cube_015.use_remesh_fix_poles = True
me_cube_015.use_remesh_preserve_attributes = False
me_cube_015.use_mirror_vertex_groups = False
me_cube_015.update()
me_cube_016 = bpy.data.meshes.new('Cube.016')
me_cube_016.from_pydata([(-1.0, -1.0, -1.0), (-1.0, -1.0, 1.0), (-1.0, 1.0, -1.0), (-1.0, 0.1571, 1.0), (1.0, -1.0, -1.0), (1.0, -1.0, 1.0), (1.0, 1.0, -1.0), (1.0, 0.1571, 1.0)], [], [(0, 1, 3, 2), (2, 3, 7, 6), (6, 7, 5, 4), (4, 5, 1, 0), (2, 6, 4, 0), (7, 3, 1, 5)])
_uv = me_cube_016.uv_layers.new(name='UVMap')
_uv.uv.foreach_set('vector', [0.375, 0.0, 0.625, 0.0, 0.625, 0.25, 0.375, 0.25, 0.375, 0.25, 0.625, 0.25, 0.625, 0.5, 0.375, 0.5, 0.375, 0.5, 0.625, 0.5, 0.625, 0.75, 0.375, 0.75, 0.375, 0.75, 0.625, 0.75, 0.625, 1.0, 0.375, 1.0, 0.125, 0.5, 0.375, 0.5, 0.375, 0.75, 0.125, 0.75, 0.625, 0.5, 0.875, 0.5, 0.875, 0.75, 0.625, 0.75])
me_cube_016.materials.append(mat_material_010)
me_cube_016.use_remesh_fix_poles = True
me_cube_016.use_remesh_preserve_attributes = False
me_cube_016.use_mirror_vertex_groups = False
me_cube_016.update()
me_cube_017 = bpy.data.meshes.new('Cube.017')
me_cube_017.from_pydata([(-1.0, -1.0, -1.0), (-1.0, -1.0, 1.0), (-1.0, 1.0, -1.0), (-1.0, 0.1571, 1.0), (1.0, -1.0, -1.0), (1.0, -1.0, 1.0), (1.0, 1.0, -1.0), (1.0, 0.1571, 1.0)], [], [(0, 1, 3, 2), (2, 3, 7, 6), (6, 7, 5, 4), (4, 5, 1, 0), (2, 6, 4, 0), (7, 3, 1, 5)])
_uv = me_cube_017.uv_layers.new(name='UVMap')
_uv.uv.foreach_set('vector', [0.375, 0.0, 0.625, 0.0, 0.625, 0.25, 0.375, 0.25, 0.375, 0.25, 0.625, 0.25, 0.625, 0.5, 0.375, 0.5, 0.375, 0.5, 0.625, 0.5, 0.625, 0.75, 0.375, 0.75, 0.375, 0.75, 0.625, 0.75, 0.625, 1.0, 0.375, 1.0, 0.125, 0.5, 0.375, 0.5, 0.375, 0.75, 0.125, 0.75, 0.625, 0.5, 0.875, 0.5, 0.875, 0.75, 0.625, 0.75])
me_cube_017.materials.append(mat_material_010)
me_cube_017.use_remesh_fix_poles = True
me_cube_017.use_remesh_preserve_attributes = False
me_cube_017.use_mirror_vertex_groups = False
me_cube_017.update()
me_cube_018 = bpy.data.meshes.new('Cube.018')
me_cube_018.from_pydata([(-1.0, -1.0, -1.0), (-1.0, -1.0, 1.0), (-1.0, 1.0, -1.0), (-1.0, 0.1571, 1.0), (1.0, -1.0, -1.0), (1.0, -1.0, 1.0), (1.0, 1.0, -1.0), (1.0, 0.1571, 1.0)], [], [(0, 1, 3, 2), (2, 3, 7, 6), (6, 7, 5, 4), (4, 5, 1, 0), (2, 6, 4, 0), (7, 3, 1, 5)])
_uv = me_cube_018.uv_layers.new(name='UVMap')
_uv.uv.foreach_set('vector', [0.375, 0.0, 0.625, 0.0, 0.625, 0.25, 0.375, 0.25, 0.375, 0.25, 0.625, 0.25, 0.625, 0.5, 0.375, 0.5, 0.375, 0.5, 0.625, 0.5, 0.625, 0.75, 0.375, 0.75, 0.375, 0.75, 0.625, 0.75, 0.625, 1.0, 0.375, 1.0, 0.125, 0.5, 0.375, 0.5, 0.375, 0.75, 0.125, 0.75, 0.625, 0.5, 0.875, 0.5, 0.875, 0.75, 0.625, 0.75])
me_cube_018.materials.append(mat_material_010)
me_cube_018.use_remesh_fix_poles = True
me_cube_018.use_remesh_preserve_attributes = False
me_cube_018.use_mirror_vertex_groups = False
me_cube_018.update()
me_cube_019 = bpy.data.meshes.new('Cube.019')
me_cube_019.from_pydata([(-1.0, -1.0, -1.0), (-1.0, -1.0, 1.0), (-1.0, 1.0, -1.0), (-1.0, 0.1571, 1.0), (1.0, -1.0, -1.0), (1.0, -1.0, 1.0), (1.0, 1.0, -1.0), (1.0, 0.1571, 1.0)], [], [(0, 1, 3, 2), (2, 3, 7, 6), (6, 7, 5, 4), (4, 5, 1, 0), (2, 6, 4, 0), (7, 3, 1, 5)])
_uv = me_cube_019.uv_layers.new(name='UVMap')
_uv.uv.foreach_set('vector', [0.375, 0.0, 0.625, 0.0, 0.625, 0.25, 0.375, 0.25, 0.375, 0.25, 0.625, 0.25, 0.625, 0.5, 0.375, 0.5, 0.375, 0.5, 0.625, 0.5, 0.625, 0.75, 0.375, 0.75, 0.375, 0.75, 0.625, 0.75, 0.625, 1.0, 0.375, 1.0, 0.125, 0.5, 0.375, 0.5, 0.375, 0.75, 0.125, 0.75, 0.625, 0.5, 0.875, 0.5, 0.875, 0.75, 0.625, 0.75])
me_cube_019.materials.append(mat_material_010)
me_cube_019.use_remesh_fix_poles = True
me_cube_019.use_remesh_preserve_attributes = False
me_cube_019.use_mirror_vertex_groups = False
me_cube_019.update()
me_cube_020 = bpy.data.meshes.new('Cube.020')
me_cube_020.from_pydata([(-1.0, -1.0, -1.0), (-1.0, -1.0, 1.0), (-1.0, 1.0, -1.0), (-1.0, 0.1571, 1.0), (1.0, -1.0, -1.0), (1.0, -1.0, 1.0), (1.0, 1.0, -1.0), (1.0, 0.1571, 1.0)], [], [(0, 1, 3, 2), (2, 3, 7, 6), (6, 7, 5, 4), (4, 5, 1, 0), (2, 6, 4, 0), (7, 3, 1, 5)])
_uv = me_cube_020.uv_layers.new(name='UVMap')
_uv.uv.foreach_set('vector', [0.375, 0.0, 0.625, 0.0, 0.625, 0.25, 0.375, 0.25, 0.375, 0.25, 0.625, 0.25, 0.625, 0.5, 0.375, 0.5, 0.375, 0.5, 0.625, 0.5, 0.625, 0.75, 0.375, 0.75, 0.375, 0.75, 0.625, 0.75, 0.625, 1.0, 0.375, 1.0, 0.125, 0.5, 0.375, 0.5, 0.375, 0.75, 0.125, 0.75, 0.625, 0.5, 0.875, 0.5, 0.875, 0.75, 0.625, 0.75])
me_cube_020.materials.append(mat_material_010)
me_cube_020.use_remesh_fix_poles = True
me_cube_020.use_remesh_preserve_attributes = False
me_cube_020.use_mirror_vertex_groups = False
me_cube_020.update()
me_cube_021 = bpy.data.meshes.new('Cube.021')
me_cube_021.from_pydata([(-1.0, -1.0, -1.0), (-1.0, -1.0, 1.0), (-1.0, 1.0, -1.0), (-1.0, 0.1571, 1.0), (1.0, -1.0, -1.0), (1.0, -1.0, 1.0), (1.0, 1.0, -1.0), (1.0, 0.1571, 1.0)], [], [(0, 1, 3, 2), (2, 3, 7, 6), (6, 7, 5, 4), (4, 5, 1, 0), (2, 6, 4, 0), (7, 3, 1, 5)])
_uv = me_cube_021.uv_layers.new(name='UVMap')
_uv.uv.foreach_set('vector', [0.375, 0.0, 0.625, 0.0, 0.625, 0.25, 0.375, 0.25, 0.375, 0.25, 0.625, 0.25, 0.625, 0.5, 0.375, 0.5, 0.375, 0.5, 0.625, 0.5, 0.625, 0.75, 0.375, 0.75, 0.375, 0.75, 0.625, 0.75, 0.625, 1.0, 0.375, 1.0, 0.125, 0.5, 0.375, 0.5, 0.375, 0.75, 0.125, 0.75, 0.625, 0.5, 0.875, 0.5, 0.875, 0.75, 0.625, 0.75])
me_cube_021.materials.append(mat_material_010)
me_cube_021.use_remesh_fix_poles = True
me_cube_021.use_remesh_preserve_attributes = False
me_cube_021.use_mirror_vertex_groups = False
me_cube_021.update()
me_cube_022 = bpy.data.meshes.new('Cube.022')
me_cube_022.from_pydata([(-1.0, -1.0, -1.0), (-1.0, -1.0, 1.0), (-1.0, 1.0, -1.0), (-1.0, 1.0, 1.0), (1.0, -1.0, -1.0), (1.0, -1.0, 1.0), (1.0, 1.0, -1.0), (1.0, 1.0, 1.0)], [], [(0, 1, 3, 2), (6, 7, 5, 4), (4, 5, 1, 0)])
_uv = me_cube_022.uv_layers.new(name='UVMap')
_uv.uv.foreach_set('vector', [0.375, 0.0, 0.625, 0.0, 0.625, 0.25, 0.375, 0.25, 0.375, 0.5, 0.625, 0.5, 0.625, 0.75, 0.375, 0.75, 0.375, 0.75, 0.625, 0.75, 0.625, 1.0, 0.375, 1.0])
me_cube_022.materials.append(mat_material_002)
me_cube_022.use_remesh_fix_poles = True
me_cube_022.use_remesh_preserve_attributes = False
me_cube_022.use_mirror_vertex_groups = False
me_cube_022.update()
me_cube_023 = bpy.data.meshes.new('Cube.023')
me_cube_023.from_pydata([(-1.0, -1.0, -1.0), (-1.0, -1.0, 1.0), (1.0, -1.0, -1.0), (1.0, -1.0, 1.0), (-1.0, 0.7675, -1.0), (-0.7675, 1.0, -1.0), (-0.7675, 1.0, 1.0), (-1.0, 0.7675, 1.0), (0.7675, 1.0, -1.0), (1.0, 0.7675, -1.0), (1.0, 0.7675, 1.0), (0.7675, 1.0, 1.0)], [], [(5, 6, 11, 8), (10, 11, 6, 7, 1, 3), (2, 3, 1, 0), (0, 1, 7, 4), (9, 10, 3, 2), (6, 5, 4, 7), (10, 9, 8, 11), (4, 5, 8, 9, 2, 0)])
_uv = me_cube_023.uv_layers.new(name='UVMap')
_uv.uv.foreach_set('vector', [0.375, 0.2791, 0.625, 0.2791, 0.625, 0.4709, 0.375, 0.4709, 0.625, 0.5291, 0.6541, 0.5, 0.8459, 0.5, 0.875, 0.5291, 0.875, 0.75, 0.625, 0.75, 0.375, 0.75, 0.625, 0.75, 0.625, 1.0, 0.375, 1.0, 0.375, 0.0, 0.625, 0.0, 0.625, 0.2209, 0.375, 0.2209, 0.375, 0.5291, 0.625, 0.5291, 0.625, 0.75, 0.375, 0.75, 0.625, 0.2791, 0.375, 0.2791, 0.375, 0.2209, 0.625, 0.2209, 0.625, 0.5291, 0.375, 0.5291, 0.375, 0.4709, 0.625, 0.4709, 0.125, 0.5291, 0.1541, 0.5, 0.3459, 0.5, 0.375, 0.5291, 0.375, 0.75, 0.125, 0.75])
me_cube_023.materials.append(mat_material_008)
me_cube_023.use_remesh_fix_poles = True
me_cube_023.use_remesh_preserve_attributes = False
me_cube_023.use_mirror_vertex_groups = False
me_cube_023.update()
me_cube_024 = bpy.data.meshes.new('Cube.024')
me_cube_024.from_pydata([(-1.0, -1.0, -1.0), (-1.0, -1.0, 1.0), (1.0, -1.0, -1.0), (1.0, -1.0, 1.0), (-1.0, 0.7675, -1.0), (-0.7675, 1.0, -1.0), (-0.7675, 1.0, 1.0), (-1.0, 0.7675, 1.0), (0.7675, 1.0, -1.0), (1.0, 0.7675, -1.0), (1.0, 0.7675, 1.0), (0.7675, 1.0, 1.0)], [], [(5, 6, 11, 8), (10, 11, 6, 7, 1, 3), (2, 3, 1, 0), (0, 1, 7, 4), (9, 10, 3, 2), (6, 5, 4, 7), (10, 9, 8, 11), (4, 5, 8, 9, 2, 0)])
_uv = me_cube_024.uv_layers.new(name='UVMap')
_uv.uv.foreach_set('vector', [0.375, 0.2791, 0.625, 0.2791, 0.625, 0.4709, 0.375, 0.4709, 0.625, 0.5291, 0.6541, 0.5, 0.8459, 0.5, 0.875, 0.5291, 0.875, 0.75, 0.625, 0.75, 0.375, 0.75, 0.625, 0.75, 0.625, 1.0, 0.375, 1.0, 0.375, 0.0, 0.625, 0.0, 0.625, 0.2209, 0.375, 0.2209, 0.375, 0.5291, 0.625, 0.5291, 0.625, 0.75, 0.375, 0.75, 0.625, 0.2791, 0.375, 0.2791, 0.375, 0.2209, 0.625, 0.2209, 0.625, 0.5291, 0.375, 0.5291, 0.375, 0.4709, 0.625, 0.4709, 0.125, 0.5291, 0.1541, 0.5, 0.3459, 0.5, 0.375, 0.5291, 0.375, 0.75, 0.125, 0.75])
me_cube_024.materials.append(mat_material_008)
me_cube_024.use_remesh_fix_poles = True
me_cube_024.use_remesh_preserve_attributes = False
me_cube_024.use_mirror_vertex_groups = False
me_cube_024.update()
me_cube_025 = bpy.data.meshes.new('Cube.025')
me_cube_025.from_pydata([(-1.0, -1.0, -1.0), (-1.0, -1.0, 1.0), (1.0, -1.0, -1.0), (1.0, -1.0, 1.0), (-1.0, 0.7675, -1.0), (-0.7675, 1.0, -1.0), (-0.7675, 1.0, 1.0), (-1.0, 0.7675, 1.0), (0.7675, 1.0, -1.0), (1.0, 0.7675, -1.0), (1.0, 0.7675, 1.0), (0.7675, 1.0, 1.0)], [], [(5, 6, 11, 8), (10, 11, 6, 7, 1, 3), (2, 3, 1, 0), (0, 1, 7, 4), (9, 10, 3, 2), (6, 5, 4, 7), (10, 9, 8, 11), (4, 5, 8, 9, 2, 0)])
_uv = me_cube_025.uv_layers.new(name='UVMap')
_uv.uv.foreach_set('vector', [0.375, 0.2791, 0.625, 0.2791, 0.625, 0.4709, 0.375, 0.4709, 0.625, 0.5291, 0.6541, 0.5, 0.8459, 0.5, 0.875, 0.5291, 0.875, 0.75, 0.625, 0.75, 0.375, 0.75, 0.625, 0.75, 0.625, 1.0, 0.375, 1.0, 0.375, 0.0, 0.625, 0.0, 0.625, 0.2209, 0.375, 0.2209, 0.375, 0.5291, 0.625, 0.5291, 0.625, 0.75, 0.375, 0.75, 0.625, 0.2791, 0.375, 0.2791, 0.375, 0.2209, 0.625, 0.2209, 0.625, 0.5291, 0.375, 0.5291, 0.375, 0.4709, 0.625, 0.4709, 0.125, 0.5291, 0.1541, 0.5, 0.3459, 0.5, 0.375, 0.5291, 0.375, 0.75, 0.125, 0.75])
me_cube_025.materials.append(mat_material_009)
me_cube_025.use_remesh_fix_poles = True
me_cube_025.use_remesh_preserve_attributes = False
me_cube_025.use_mirror_vertex_groups = False
me_cube_025.update()
me_cube_026 = bpy.data.meshes.new('Cube.026')
me_cube_026.from_pydata([(-1.0, -1.0, -1.0), (-1.0, -1.0, 1.0), (1.0, -1.0, -1.0), (1.0, -1.0, 1.0), (-1.0, 0.7675, -1.0), (-0.7675, 1.0, -1.0), (-0.7675, 1.0, 1.0), (-1.0, 0.7675, 1.0), (0.7675, 1.0, -1.0), (1.0, 0.7675, -1.0), (1.0, 0.7675, 1.0), (0.7675, 1.0, 1.0)], [], [(5, 6, 11, 8), (10, 11, 6, 7, 1, 3), (2, 3, 1, 0), (0, 1, 7, 4), (9, 10, 3, 2), (6, 5, 4, 7), (10, 9, 8, 11), (4, 5, 8, 9, 2, 0)])
_uv = me_cube_026.uv_layers.new(name='UVMap')
_uv.uv.foreach_set('vector', [0.375, 0.2791, 0.625, 0.2791, 0.625, 0.4709, 0.375, 0.4709, 0.625, 0.5291, 0.6541, 0.5, 0.8459, 0.5, 0.875, 0.5291, 0.875, 0.75, 0.625, 0.75, 0.375, 0.75, 0.625, 0.75, 0.625, 1.0, 0.375, 1.0, 0.375, 0.0, 0.625, 0.0, 0.625, 0.2209, 0.375, 0.2209, 0.375, 0.5291, 0.625, 0.5291, 0.625, 0.75, 0.375, 0.75, 0.625, 0.2791, 0.375, 0.2791, 0.375, 0.2209, 0.625, 0.2209, 0.625, 0.5291, 0.375, 0.5291, 0.375, 0.4709, 0.625, 0.4709, 0.125, 0.5291, 0.1541, 0.5, 0.3459, 0.5, 0.375, 0.5291, 0.375, 0.75, 0.125, 0.75])
me_cube_026.materials.append(mat_material_009)
me_cube_026.use_remesh_fix_poles = True
me_cube_026.use_remesh_preserve_attributes = False
me_cube_026.use_mirror_vertex_groups = False
me_cube_026.update()
me_cube_027 = bpy.data.meshes.new('Cube.027')
me_cube_027.from_pydata([(-1.0, -1.0, -1.0), (-1.0, -1.0, 1.0), (1.0, -1.0, -1.0), (1.0, -1.0, 1.0), (-1.0, 0.7675, -1.0), (-0.7675, 1.0, -1.0), (-0.7675, 1.0, 1.0), (-1.0, 0.7675, 1.0), (0.7675, 1.0, -1.0), (1.0, 0.7675, -1.0), (1.0, 0.7675, 1.0), (0.7675, 1.0, 1.0)], [], [(5, 6, 11, 8), (10, 11, 6, 7, 1, 3), (2, 3, 1, 0), (0, 1, 7, 4), (9, 10, 3, 2), (6, 5, 4, 7), (10, 9, 8, 11), (4, 5, 8, 9, 2, 0)])
_uv = me_cube_027.uv_layers.new(name='UVMap')
_uv.uv.foreach_set('vector', [0.375, 0.2791, 0.625, 0.2791, 0.625, 0.4709, 0.375, 0.4709, 0.625, 0.5291, 0.6541, 0.5, 0.8459, 0.5, 0.875, 0.5291, 0.875, 0.75, 0.625, 0.75, 0.375, 0.75, 0.625, 0.75, 0.625, 1.0, 0.375, 1.0, 0.375, 0.0, 0.625, 0.0, 0.625, 0.2209, 0.375, 0.2209, 0.375, 0.5291, 0.625, 0.5291, 0.625, 0.75, 0.375, 0.75, 0.625, 0.2791, 0.375, 0.2791, 0.375, 0.2209, 0.625, 0.2209, 0.625, 0.5291, 0.375, 0.5291, 0.375, 0.4709, 0.625, 0.4709, 0.125, 0.5291, 0.1541, 0.5, 0.3459, 0.5, 0.375, 0.5291, 0.375, 0.75, 0.125, 0.75])
me_cube_027.materials.append(mat_material_002)
me_cube_027.use_remesh_fix_poles = True
me_cube_027.use_remesh_preserve_attributes = False
me_cube_027.use_mirror_vertex_groups = False
me_cube_027.update()
me_cube_028 = bpy.data.meshes.new('Cube.028')
me_cube_028.from_pydata([(-1.0, -1.0, -1.0), (-1.0, -1.0, 1.0), (1.0, -1.0, -1.0), (1.0, -1.0, 1.0), (-1.0, 0.7675, -1.0), (-0.7675, 1.0, -1.0), (-0.7675, 1.0, 1.0), (-1.0, 0.7675, 1.0), (0.7675, 1.0, -1.0), (1.0, 0.7675, -1.0), (1.0, 0.7675, 1.0), (0.7675, 1.0, 1.0)], [], [(5, 6, 11, 8), (10, 11, 6, 7, 1, 3), (2, 3, 1, 0), (0, 1, 7, 4), (9, 10, 3, 2), (6, 5, 4, 7), (10, 9, 8, 11), (4, 5, 8, 9, 2, 0)])
_uv = me_cube_028.uv_layers.new(name='UVMap')
_uv.uv.foreach_set('vector', [0.375, 0.2791, 0.625, 0.2791, 0.625, 0.4709, 0.375, 0.4709, 0.625, 0.5291, 0.6541, 0.5, 0.8459, 0.5, 0.875, 0.5291, 0.875, 0.75, 0.625, 0.75, 0.375, 0.75, 0.625, 0.75, 0.625, 1.0, 0.375, 1.0, 0.375, 0.0, 0.625, 0.0, 0.625, 0.2209, 0.375, 0.2209, 0.375, 0.5291, 0.625, 0.5291, 0.625, 0.75, 0.375, 0.75, 0.625, 0.2791, 0.375, 0.2791, 0.375, 0.2209, 0.625, 0.2209, 0.625, 0.5291, 0.375, 0.5291, 0.375, 0.4709, 0.625, 0.4709, 0.125, 0.5291, 0.1541, 0.5, 0.3459, 0.5, 0.375, 0.5291, 0.375, 0.75, 0.125, 0.75])
me_cube_028.materials.append(mat_material_002)
me_cube_028.use_remesh_fix_poles = True
me_cube_028.use_remesh_preserve_attributes = False
me_cube_028.use_mirror_vertex_groups = False
me_cube_028.update()
me_cube_029 = bpy.data.meshes.new('Cube.029')
me_cube_029.from_pydata([(-1.0, -1.0, -1.0), (-1.0, -1.0, 1.0), (1.0, -1.0, -1.0), (1.0, -1.0, 1.0), (-1.0, 0.7675, -1.0), (-0.7675, 1.0, -1.0), (-0.7675, 1.0, 1.0), (-1.0, 0.7675, 1.0), (0.7675, 1.0, -1.0), (1.0, 0.7675, -1.0), (1.0, 0.7675, 1.0), (0.7675, 1.0, 1.0)], [], [(5, 6, 11, 8), (10, 11, 6, 7, 1, 3), (2, 3, 1, 0), (0, 1, 7, 4), (9, 10, 3, 2), (6, 5, 4, 7), (10, 9, 8, 11), (4, 5, 8, 9, 2, 0)])
_uv = me_cube_029.uv_layers.new(name='UVMap')
_uv.uv.foreach_set('vector', [0.375, 0.2791, 0.625, 0.2791, 0.625, 0.4709, 0.375, 0.4709, 0.625, 0.5291, 0.6541, 0.5, 0.8459, 0.5, 0.875, 0.5291, 0.875, 0.75, 0.625, 0.75, 0.375, 0.75, 0.625, 0.75, 0.625, 1.0, 0.375, 1.0, 0.375, 0.0, 0.625, 0.0, 0.625, 0.2209, 0.375, 0.2209, 0.375, 0.5291, 0.625, 0.5291, 0.625, 0.75, 0.375, 0.75, 0.625, 0.2791, 0.375, 0.2791, 0.375, 0.2209, 0.625, 0.2209, 0.625, 0.5291, 0.375, 0.5291, 0.375, 0.4709, 0.625, 0.4709, 0.125, 0.5291, 0.1541, 0.5, 0.3459, 0.5, 0.375, 0.5291, 0.375, 0.75, 0.125, 0.75])
me_cube_029.materials.append(mat_material_002)
me_cube_029.use_remesh_fix_poles = True
me_cube_029.use_remesh_preserve_attributes = False
me_cube_029.use_mirror_vertex_groups = False
me_cube_029.update()
me_cube_030 = bpy.data.meshes.new('Cube.030')
me_cube_030.from_pydata([(-1.0, -1.0, -1.0), (-1.0, -1.0, 1.0), (1.0, -1.0, -1.0), (1.0, -1.0, 1.0), (-1.0, 0.7675, -1.0), (-0.7675, 1.0, -1.0), (-0.7675, 1.0, 1.0), (-1.0, 0.7675, 1.0), (0.7675, 1.0, -1.0), (1.0, 0.7675, -1.0), (1.0, 0.7675, 1.0), (0.7675, 1.0, 1.0)], [], [(5, 6, 11, 8), (10, 11, 6, 7, 1, 3), (2, 3, 1, 0), (0, 1, 7, 4), (9, 10, 3, 2), (6, 5, 4, 7), (10, 9, 8, 11), (4, 5, 8, 9, 2, 0)])
_uv = me_cube_030.uv_layers.new(name='UVMap')
_uv.uv.foreach_set('vector', [0.375, 0.2791, 0.625, 0.2791, 0.625, 0.4709, 0.375, 0.4709, 0.625, 0.5291, 0.6541, 0.5, 0.8459, 0.5, 0.875, 0.5291, 0.875, 0.75, 0.625, 0.75, 0.375, 0.75, 0.625, 0.75, 0.625, 1.0, 0.375, 1.0, 0.375, 0.0, 0.625, 0.0, 0.625, 0.2209, 0.375, 0.2209, 0.375, 0.5291, 0.625, 0.5291, 0.625, 0.75, 0.375, 0.75, 0.625, 0.2791, 0.375, 0.2791, 0.375, 0.2209, 0.625, 0.2209, 0.625, 0.5291, 0.375, 0.5291, 0.375, 0.4709, 0.625, 0.4709, 0.125, 0.5291, 0.1541, 0.5, 0.3459, 0.5, 0.375, 0.5291, 0.375, 0.75, 0.125, 0.75])
me_cube_030.materials.append(mat_material_002)
me_cube_030.use_remesh_fix_poles = True
me_cube_030.use_remesh_preserve_attributes = False
me_cube_030.use_mirror_vertex_groups = False
me_cube_030.update()
me_cube_031 = bpy.data.meshes.new('Cube.031')
me_cube_031.from_pydata([(-1.0, -1.0, -1.0), (-1.0, -1.0, 1.0), (1.0, -1.0, -1.0), (1.0, -1.0, 1.0), (-1.0, 0.7675, -1.0), (-0.7675, 1.0, -1.0), (-0.7675, 1.0, 1.0), (-1.0, 0.7675, 1.0), (0.7675, 1.0, -1.0), (1.0, 0.7675, -1.0), (1.0, 0.7675, 1.0), (0.7675, 1.0, 1.0)], [], [(5, 6, 11, 8), (10, 11, 6, 7, 1, 3), (2, 3, 1, 0), (0, 1, 7, 4), (9, 10, 3, 2), (6, 5, 4, 7), (10, 9, 8, 11), (4, 5, 8, 9, 2, 0)])
_uv = me_cube_031.uv_layers.new(name='UVMap')
_uv.uv.foreach_set('vector', [0.375, 0.2791, 0.625, 0.2791, 0.625, 0.4709, 0.375, 0.4709, 0.625, 0.5291, 0.6541, 0.5, 0.8459, 0.5, 0.875, 0.5291, 0.875, 0.75, 0.625, 0.75, 0.375, 0.75, 0.625, 0.75, 0.625, 1.0, 0.375, 1.0, 0.375, 0.0, 0.625, 0.0, 0.625, 0.2209, 0.375, 0.2209, 0.375, 0.5291, 0.625, 0.5291, 0.625, 0.75, 0.375, 0.75, 0.625, 0.2791, 0.375, 0.2791, 0.375, 0.2209, 0.625, 0.2209, 0.625, 0.5291, 0.375, 0.5291, 0.375, 0.4709, 0.625, 0.4709, 0.125, 0.5291, 0.1541, 0.5, 0.3459, 0.5, 0.375, 0.5291, 0.375, 0.75, 0.125, 0.75])
me_cube_031.materials.append(mat_material_002)
me_cube_031.use_remesh_fix_poles = True
me_cube_031.use_remesh_preserve_attributes = False
me_cube_031.use_mirror_vertex_groups = False
me_cube_031.update()
me_cube_032 = bpy.data.meshes.new('Cube.032')
me_cube_032.from_pydata([(-1.0, -1.0, -1.0), (-1.0, -1.0, 1.0), (1.0, -1.0, -1.0), (1.0, -1.0, 1.0), (-1.0, 0.7675, -1.0), (-0.7675, 1.0, -1.0), (-0.7675, 1.0, 1.0), (-1.0, 0.7675, 1.0), (0.7675, 1.0, -1.0), (1.0, 0.7675, -1.0), (1.0, 0.7675, 1.0), (0.7675, 1.0, 1.0)], [], [(5, 6, 11, 8), (10, 11, 6, 7, 1, 3), (2, 3, 1, 0), (0, 1, 7, 4), (9, 10, 3, 2), (6, 5, 4, 7), (10, 9, 8, 11), (4, 5, 8, 9, 2, 0)])
_uv = me_cube_032.uv_layers.new(name='UVMap')
_uv.uv.foreach_set('vector', [0.375, 0.2791, 0.625, 0.2791, 0.625, 0.4709, 0.375, 0.4709, 0.625, 0.5291, 0.6541, 0.5, 0.8459, 0.5, 0.875, 0.5291, 0.875, 0.75, 0.625, 0.75, 0.375, 0.75, 0.625, 0.75, 0.625, 1.0, 0.375, 1.0, 0.375, 0.0, 0.625, 0.0, 0.625, 0.2209, 0.375, 0.2209, 0.375, 0.5291, 0.625, 0.5291, 0.625, 0.75, 0.375, 0.75, 0.625, 0.2791, 0.375, 0.2791, 0.375, 0.2209, 0.625, 0.2209, 0.625, 0.5291, 0.375, 0.5291, 0.375, 0.4709, 0.625, 0.4709, 0.125, 0.5291, 0.1541, 0.5, 0.3459, 0.5, 0.375, 0.5291, 0.375, 0.75, 0.125, 0.75])
me_cube_032.materials.append(mat_material_002)
me_cube_032.use_remesh_fix_poles = True
me_cube_032.use_remesh_preserve_attributes = False
me_cube_032.use_mirror_vertex_groups = False
me_cube_032.update()
me_cube_033 = bpy.data.meshes.new('Cube.033')
me_cube_033.from_pydata([(-1.0, -1.0, -1.0), (-1.0, -1.0, 1.0), (1.0, -1.0, -1.0), (1.0, -1.0, 1.0), (-1.0, 0.7675, -1.0), (-0.7675, 1.0, -1.0), (-0.7675, 1.0, 1.0), (-1.0, 0.7675, 1.0), (0.7675, 1.0, -1.0), (1.0, 0.7675, -1.0), (1.0, 0.7675, 1.0), (0.7675, 1.0, 1.0)], [], [(5, 6, 11, 8), (10, 11, 6, 7, 1, 3), (2, 3, 1, 0), (0, 1, 7, 4), (9, 10, 3, 2), (6, 5, 4, 7), (10, 9, 8, 11), (4, 5, 8, 9, 2, 0)])
_uv = me_cube_033.uv_layers.new(name='UVMap')
_uv.uv.foreach_set('vector', [0.375, 0.2791, 0.625, 0.2791, 0.625, 0.4709, 0.375, 0.4709, 0.625, 0.5291, 0.6541, 0.5, 0.8459, 0.5, 0.875, 0.5291, 0.875, 0.75, 0.625, 0.75, 0.375, 0.75, 0.625, 0.75, 0.625, 1.0, 0.375, 1.0, 0.375, 0.0, 0.625, 0.0, 0.625, 0.2209, 0.375, 0.2209, 0.375, 0.5291, 0.625, 0.5291, 0.625, 0.75, 0.375, 0.75, 0.625, 0.2791, 0.375, 0.2791, 0.375, 0.2209, 0.625, 0.2209, 0.625, 0.5291, 0.375, 0.5291, 0.375, 0.4709, 0.625, 0.4709, 0.125, 0.5291, 0.1541, 0.5, 0.3459, 0.5, 0.375, 0.5291, 0.375, 0.75, 0.125, 0.75])
me_cube_033.materials.append(mat_material_002)
me_cube_033.use_remesh_fix_poles = True
me_cube_033.use_remesh_preserve_attributes = False
me_cube_033.use_mirror_vertex_groups = False
me_cube_033.update()
me_cube_034 = bpy.data.meshes.new('Cube.034')
me_cube_034.from_pydata([(-1.0, -1.0, -1.0), (-1.0, -1.0, 1.0), (1.0, -1.0, -1.0), (1.0, -1.0, 1.0), (-1.0, 0.7675, -1.0), (-0.7675, 1.0, -1.0), (-0.7675, 1.0, 1.0), (-1.0, 0.7675, 1.0), (0.7675, 1.0, -1.0), (1.0, 0.7675, -1.0), (1.0, 0.7675, 1.0), (0.7675, 1.0, 1.0)], [], [(5, 6, 11, 8), (10, 11, 6, 7, 1, 3), (2, 3, 1, 0), (0, 1, 7, 4), (9, 10, 3, 2), (6, 5, 4, 7), (10, 9, 8, 11), (4, 5, 8, 9, 2, 0)])
_uv = me_cube_034.uv_layers.new(name='UVMap')
_uv.uv.foreach_set('vector', [0.375, 0.2791, 0.625, 0.2791, 0.625, 0.4709, 0.375, 0.4709, 0.625, 0.5291, 0.6541, 0.5, 0.8459, 0.5, 0.875, 0.5291, 0.875, 0.75, 0.625, 0.75, 0.375, 0.75, 0.625, 0.75, 0.625, 1.0, 0.375, 1.0, 0.375, 0.0, 0.625, 0.0, 0.625, 0.2209, 0.375, 0.2209, 0.375, 0.5291, 0.625, 0.5291, 0.625, 0.75, 0.375, 0.75, 0.625, 0.2791, 0.375, 0.2791, 0.375, 0.2209, 0.625, 0.2209, 0.625, 0.5291, 0.375, 0.5291, 0.375, 0.4709, 0.625, 0.4709, 0.125, 0.5291, 0.1541, 0.5, 0.3459, 0.5, 0.375, 0.5291, 0.375, 0.75, 0.125, 0.75])
me_cube_034.materials.append(mat_material_002)
me_cube_034.use_remesh_fix_poles = True
me_cube_034.use_remesh_preserve_attributes = False
me_cube_034.use_mirror_vertex_groups = False
me_cube_034.update()
me_cube_035 = bpy.data.meshes.new('Cube.035')
me_cube_035.from_pydata([(-1.0, -1.0, -1.0), (-1.0, -1.0, 1.0), (-1.0, 1.0, -1.0), (-1.0, 1.0, 1.0), (1.0, -1.0, -1.0), (1.0, -1.0, 1.0), (1.0, 1.0, -1.0), (1.0, 1.0, 1.0)], [], [(0, 1, 3, 2), (2, 3, 7, 6), (6, 7, 5, 4), (4, 5, 1, 0), (2, 6, 4, 0), (7, 3, 1, 5)])
_uv = me_cube_035.uv_layers.new(name='UVMap')
_uv.uv.foreach_set('vector', [0.375, 0.0, 0.625, 0.0, 0.625, 0.25, 0.375, 0.25, 0.375, 0.25, 0.625, 0.25, 0.625, 0.5, 0.375, 0.5, 0.375, 0.5, 0.625, 0.5, 0.625, 0.75, 0.375, 0.75, 0.375, 0.75, 0.625, 0.75, 0.625, 1.0, 0.375, 1.0, 0.125, 0.5, 0.375, 0.5, 0.375, 0.75, 0.125, 0.75, 0.625, 0.5, 0.875, 0.5, 0.875, 0.75, 0.625, 0.75])
me_cube_035.materials.append(mat_material_005)
me_cube_035.use_remesh_fix_poles = True
me_cube_035.use_remesh_preserve_attributes = False
me_cube_035.use_mirror_vertex_groups = False
me_cube_035.update()
me_cube_036 = bpy.data.meshes.new('Cube.036')
me_cube_036.from_pydata([(-1.0, -1.0, -1.0), (-1.0, -1.0, 1.0), (-1.0, 1.0, -1.0), (-1.0, 1.0, 1.0), (1.0, -1.0, -1.0), (1.0, -1.0, 1.0), (1.0, 1.0, -1.0), (1.0, 1.0, 1.0)], [], [(0, 1, 3, 2), (2, 3, 7, 6), (6, 7, 5, 4), (4, 5, 1, 0), (2, 6, 4, 0), (7, 3, 1, 5)])
_uv = me_cube_036.uv_layers.new(name='UVMap')
_uv.uv.foreach_set('vector', [0.375, 0.0, 0.625, 0.0, 0.625, 0.25, 0.375, 0.25, 0.375, 0.25, 0.625, 0.25, 0.625, 0.5, 0.375, 0.5, 0.375, 0.5, 0.625, 0.5, 0.625, 0.75, 0.375, 0.75, 0.375, 0.75, 0.625, 0.75, 0.625, 1.0, 0.375, 1.0, 0.125, 0.5, 0.375, 0.5, 0.375, 0.75, 0.125, 0.75, 0.625, 0.5, 0.875, 0.5, 0.875, 0.75, 0.625, 0.75])
me_cube_036.materials.append(mat_material_005)
me_cube_036.use_remesh_fix_poles = True
me_cube_036.use_remesh_preserve_attributes = False
me_cube_036.use_mirror_vertex_groups = False
me_cube_036.update()
me_cube_037 = bpy.data.meshes.new('Cube.037')
me_cube_037.from_pydata([(-1.0, -1.0, -1.0), (-1.0, -1.0, 1.0), (-1.0, 1.0, -1.0), (-1.0, 1.0, 1.0), (1.0, -1.0, -1.0), (1.0, -1.0, 1.0), (1.0, 1.0, -1.0), (1.0, 1.0, 1.0)], [], [(0, 1, 3, 2), (2, 3, 7, 6), (6, 7, 5, 4), (4, 5, 1, 0), (2, 6, 4, 0), (7, 3, 1, 5)])
_uv = me_cube_037.uv_layers.new(name='UVMap')
_uv.uv.foreach_set('vector', [0.375, 0.0, 0.625, 0.0, 0.625, 0.25, 0.375, 0.25, 0.375, 0.25, 0.625, 0.25, 0.625, 0.5, 0.375, 0.5, 0.375, 0.5, 0.625, 0.5, 0.625, 0.75, 0.375, 0.75, 0.375, 0.75, 0.625, 0.75, 0.625, 1.0, 0.375, 1.0, 0.125, 0.5, 0.375, 0.5, 0.375, 0.75, 0.125, 0.75, 0.625, 0.5, 0.875, 0.5, 0.875, 0.75, 0.625, 0.75])
me_cube_037.materials.append(mat_material)
me_cube_037.use_remesh_fix_poles = True
me_cube_037.use_remesh_preserve_attributes = False
me_cube_037.use_mirror_vertex_groups = False
me_cube_037.update()

# ---- objects
ob_cube = bpy.data.objects.new('Cube', me_cube)
ob_cube_001 = bpy.data.objects.new('Cube.001', me_cube_001)
ob_cube_002 = bpy.data.objects.new('Cube.002', me_cube_002)
ob_cube_003 = bpy.data.objects.new('Cube.003', me_cube_003)
ob_cube_004 = bpy.data.objects.new('Cube.004', me_cube_004)
ob_cube_005 = bpy.data.objects.new('Cube.005', me_cube_005)
ob_cube_006 = bpy.data.objects.new('Cube.006', me_cube_006)
ob_cube_007 = bpy.data.objects.new('Cube.007', me_cube_007)
ob_cube_008 = bpy.data.objects.new('Cube.008', me_cube_008)
ob_cube_009 = bpy.data.objects.new('Cube.009', me_cube_009)
ob_cube_010 = bpy.data.objects.new('Cube.010', me_cube_010)
ob_cube_011 = bpy.data.objects.new('Cube.011', me_cube_011)
ob_cube_012 = bpy.data.objects.new('Cube.012', me_cube_012)
ob_cube_013 = bpy.data.objects.new('Cube.013', me_cube_013)
ob_cube_014 = bpy.data.objects.new('Cube.014', me_cube_014)
ob_cube_015 = bpy.data.objects.new('Cube.015', me_cube_015)
ob_cube_016 = bpy.data.objects.new('Cube.016', me_cube_016)
ob_cube_017 = bpy.data.objects.new('Cube.017', me_cube_017)
ob_cube_018 = bpy.data.objects.new('Cube.018', me_cube_018)
ob_cube_019 = bpy.data.objects.new('Cube.019', me_cube_019)
ob_cube_020 = bpy.data.objects.new('Cube.020', me_cube_020)
ob_cube_021 = bpy.data.objects.new('Cube.021', me_cube_021)
ob_cube_022 = bpy.data.objects.new('Cube.022', me_cube_022)
ob_cube_023 = bpy.data.objects.new('Cube.023', me_cube_023)
ob_cube_024 = bpy.data.objects.new('Cube.024', me_cube_024)
ob_cube_025 = bpy.data.objects.new('Cube.025', me_cube_025)
ob_cube_026 = bpy.data.objects.new('Cube.026', me_cube_026)
ob_cube_027 = bpy.data.objects.new('Cube.027', me_cube_027)
ob_cube_028 = bpy.data.objects.new('Cube.028', me_cube_028)
ob_cube_029 = bpy.data.objects.new('Cube.029', me_cube_029)
ob_cube_030 = bpy.data.objects.new('Cube.030', me_cube_030)
ob_cube_031 = bpy.data.objects.new('Cube.031', me_cube_031)
ob_cube_032 = bpy.data.objects.new('Cube.032', me_cube_032)
ob_cube_033 = bpy.data.objects.new('Cube.033', me_cube_033)
ob_cube_034 = bpy.data.objects.new('Cube.034', me_cube_034)
ob_cube_035 = bpy.data.objects.new('Cube.035', me_cube_035)
ob_cube_036 = bpy.data.objects.new('Cube.036', me_cube_036)
ob_cube_037 = bpy.data.objects.new('Cube.037', me_cube_037)
ob_area = bpy.data.objects.new('Area', light_area)

# ---- transforms, parenting, visibility, modifiers, constraints
ob_cube.location = (6.403, 1.155, 0.0)
ob_cube.scale = (1.0, 0.417, 1.0)
ob_cube.lock_rotations_4d = False
ob_cube.empty_display_type = 'ARROWS'
ob_cube.lineart.crease_threshold = 0.0
ob_cube_001.location = (6.763, 1.155, -2.05)
ob_cube_001.scale = (0.6464, 0.1746, 0.5907)
ob_cube_001.lineart.crease_threshold = 0.0
ob_cube_002.location = (7.004, 1.155, -0.6845)
ob_cube_002.scale = (0.46, 0.2073, 1.015)
ob_cube_002.lineart.crease_threshold = 0.0
ob_cube_003.location = (7.041, 1.155, 2.256)
ob_cube_003.scale = (0.3415, 0.1726, 0.1015)
ob_cube_003.lineart.crease_threshold = 0.0
ob_cube_004.location = (6.426, 1.155, 2.256)
ob_cube_004.scale = (0.1768, 0.1726, 0.1015)
ob_cube_004.lineart.crease_threshold = 0.0
ob_cube_005.location = (6.057, 1.155, 2.256)
ob_cube_005.scale = (0.09426, 0.1726, 0.1015)
ob_cube_005.lineart.crease_threshold = 0.0
ob_cube_006.location = (7.095, 1.155, 1.267)
ob_cube_006.scale = (0.2953, 0.1746, 0.5907)
ob_cube_006.lineart.crease_threshold = 0.0
ob_cube_007.location = (0.0, -0.5721, -2.021)
ob_cube_007.scale = (7.282, 1.604, 0.3199)
ob_cube_007.lineart.crease_threshold = 0.0
ob_cube_008.location = (-6.36, 1.155, 0.0)
ob_cube_008.rotation_euler = (0.0, -0.0, 3.142)
ob_cube_008.scale = (1.0, 0.417, 1.0)
ob_cube_008.lock_rotations_4d = False
ob_cube_008.empty_display_type = 'ARROWS'
ob_cube_008.lineart.crease_threshold = 0.0
ob_cube_009.location = (-6.721, 1.155, -2.05)
ob_cube_009.rotation_euler = (0.0, -0.0, 3.142)
ob_cube_009.scale = (0.6464, 0.1746, 0.5907)
ob_cube_009.lineart.crease_threshold = 0.0
ob_cube_010.location = (-6.961, 1.155, -0.6845)
ob_cube_010.rotation_euler = (0.0, -0.0, 3.142)
ob_cube_010.scale = (0.46, 0.2073, 1.015)
ob_cube_010.lineart.crease_threshold = 0.0
ob_cube_011.location = (-6.999, 1.155, 2.256)
ob_cube_011.rotation_euler = (0.0, -0.0, 3.142)
ob_cube_011.scale = (0.3415, 0.1726, 0.1015)
ob_cube_011.lineart.crease_threshold = 0.0
ob_cube_012.location = (-6.383, 1.155, 2.256)
ob_cube_012.rotation_euler = (0.0, -0.0, 3.142)
ob_cube_012.scale = (0.1768, 0.1726, 0.1015)
ob_cube_012.lineart.crease_threshold = 0.0
ob_cube_013.location = (-6.014, 1.155, 2.256)
ob_cube_013.rotation_euler = (0.0, -0.0, 3.142)
ob_cube_013.scale = (0.09426, 0.1726, 0.1015)
ob_cube_013.lineart.crease_threshold = 0.0
ob_cube_014.location = (-7.052, 1.155, 1.267)
ob_cube_014.rotation_euler = (0.0, -0.0, 3.142)
ob_cube_014.scale = (0.2953, 0.1746, 0.5907)
ob_cube_014.lineart.crease_threshold = 0.0
ob_cube_015.location = (0.0, -0.5721, 2.372)
ob_cube_015.scale = (7.282, 1.604, 0.3199)
ob_cube_015.lineart.crease_threshold = 0.0
ob_cube_016.location = (0.0, -1.431, -1.296)
ob_cube_016.scale = (0.1841, 0.4669, 0.5139)
ob_cube_016.lineart.crease_threshold = 0.0
ob_cube_017.location = (0.0, -1.431, 1.667)
ob_cube_017.rotation_euler = (0.0, 3.142, 0.0)
ob_cube_017.scale = (0.1841, 0.4669, 0.5139)
ob_cube_017.lineart.crease_threshold = 0.0
ob_cube_018.location = (0.4349, -1.431, -1.422)
ob_cube_018.scale = (0.1082, 0.2741, 0.3197)
ob_cube_018.lineart.crease_threshold = 0.0
ob_cube_019.location = (0.4349, -1.431, 1.774)
ob_cube_019.rotation_euler = (0.0, 3.142, 0.0)
ob_cube_019.scale = (0.1082, 0.2741, 0.3197)
ob_cube_019.lineart.crease_threshold = 0.0
ob_cube_020.location = (-0.4456, -1.431, -1.422)
ob_cube_020.scale = (0.1082, 0.2741, 0.3197)
ob_cube_020.lineart.crease_threshold = 0.0
ob_cube_021.location = (-0.4456, -1.431, 1.774)
ob_cube_021.rotation_euler = (0.0, 3.142, 0.0)
ob_cube_021.scale = (0.1082, 0.2741, 0.3197)
ob_cube_021.lineart.crease_threshold = 0.0
ob_cube_022.location = (0.0, -0.4647, 0.0)
ob_cube_022.scale = (7.123, 1.554, 2.198)
ob_cube_022.lineart.crease_threshold = 0.0
ob_cube_023.location = (1.916, -1.529, 0.145)
ob_cube_023.scale = (0.6788, 0.5554, 2.041)
ob_cube_023.lineart.crease_threshold = 0.0
ob_cube_024.location = (3.915, -1.529, 0.145)
ob_cube_024.scale = (0.6788, 0.5554, 2.041)
ob_cube_024.lineart.crease_threshold = 0.0
ob_cube_025.location = (-3.932, -1.529, 0.145)
ob_cube_025.scale = (0.6788, 0.5554, 2.041)
ob_cube_025.lineart.crease_threshold = 0.0
ob_cube_026.location = (-1.933, -1.529, 0.145)
ob_cube_026.scale = (0.6788, 0.5554, 2.041)
ob_cube_026.lineart.crease_threshold = 0.0
ob_cube_027.location = (1.933, -1.529, -1.565)
ob_cube_027.scale = (0.7154, 0.6293, 0.3514)
ob_cube_027.lineart.crease_threshold = 0.0
ob_cube_028.location = (3.922, -1.529, -1.565)
ob_cube_028.scale = (0.7154, 0.6293, 0.3514)
ob_cube_028.lineart.crease_threshold = 0.0
ob_cube_029.location = (-3.923, -1.529, -1.565)
ob_cube_029.scale = (0.7154, 0.6293, 0.3514)
ob_cube_029.lineart.crease_threshold = 0.0
ob_cube_030.location = (-1.93, -1.529, -1.565)
ob_cube_030.scale = (0.7154, 0.6293, 0.3514)
ob_cube_030.lineart.crease_threshold = 0.0
ob_cube_031.location = (1.933, -1.529, 2.005)
ob_cube_031.scale = (0.7154, 0.6293, 0.3514)
ob_cube_031.lineart.crease_threshold = 0.0
ob_cube_032.location = (3.922, -1.529, 2.005)
ob_cube_032.scale = (0.7154, 0.6293, 0.3514)
ob_cube_032.lineart.crease_threshold = 0.0
ob_cube_033.location = (-3.923, -1.529, 2.005)
ob_cube_033.scale = (0.7154, 0.6293, 0.3514)
ob_cube_033.lineart.crease_threshold = 0.0
ob_cube_034.location = (-1.93, -1.529, 2.005)
ob_cube_034.scale = (0.7154, 0.6293, 0.3514)
ob_cube_034.lineart.crease_threshold = 0.0
ob_cube_035.location = (0.0, -1.98, -1.762)
ob_cube_035.scale = (7.032, 0.3731, 0.4641)
ob_cube_035.lineart.crease_threshold = 0.0
ob_cube_036.location = (0.0, -1.98, 2.035)
ob_cube_036.scale = (7.032, 0.3731, 0.4685)
ob_cube_036.lineart.crease_threshold = 0.0
ob_cube_037.location = (0.0, -2.011, -0.7706)
ob_cube_037.scale = (6.84, 0.1067, 1.0)
ob_cube_037.lineart.crease_threshold = 0.0
ob_area.location = (0.0, -0.02352, 2.077)
ob_area.lineart.crease_threshold = 0.0

# ---- collection membership
col_collection.objects.link(ob_cube)
col_collection.objects.link(ob_cube_001)
col_collection.objects.link(ob_cube_002)
col_collection.objects.link(ob_cube_003)
col_collection.objects.link(ob_cube_004)
col_collection.objects.link(ob_cube_005)
col_collection.objects.link(ob_cube_006)
col_collection.objects.link(ob_cube_007)
col_collection.objects.link(ob_cube_008)
col_collection.objects.link(ob_cube_009)
col_collection.objects.link(ob_cube_010)
col_collection.objects.link(ob_cube_011)
col_collection.objects.link(ob_cube_012)
col_collection.objects.link(ob_cube_013)
col_collection.objects.link(ob_cube_014)
col_collection.objects.link(ob_cube_015)
col_collection.objects.link(ob_cube_016)
col_collection.objects.link(ob_cube_017)
col_collection.objects.link(ob_cube_018)
col_collection.objects.link(ob_cube_019)
col_collection.objects.link(ob_cube_020)
col_collection.objects.link(ob_cube_021)
col_collection.objects.link(ob_cube_022)
col_collection.objects.link(ob_cube_023)
col_collection.objects.link(ob_cube_024)
col_collection.objects.link(ob_cube_025)
col_collection.objects.link(ob_cube_026)
col_collection.objects.link(ob_cube_027)
col_collection.objects.link(ob_cube_028)
col_collection.objects.link(ob_cube_029)
col_collection.objects.link(ob_cube_030)
col_collection.objects.link(ob_cube_031)
col_collection.objects.link(ob_cube_032)
col_collection.objects.link(ob_cube_033)
col_collection.objects.link(ob_cube_034)
col_collection.objects.link(ob_cube_035)
col_collection.objects.link(ob_cube_036)
col_collection.objects.link(ob_cube_037)
col_collection.objects.link(ob_area)

# ---- scene / render settings (as saved in the file)
scene.frame_start = 1; scene.frame_end = 250; scene.frame_set(0)
scene.render.engine = 'BLENDER_EEVEE_NEXT'
scene.cycles.use_denoising = False
scene.cycles.samples = 128
scene.cycles.sampling_pattern = 'TABULATED_SOBOL'
scene.cycles.use_adaptive_sampling = False
scene.cycles.use_light_tree = False
scene.eevee.use_raytracing = True
scene.view_settings.view_transform = 'Filmic'
bpy.context.view_layer.update()

# ---- added for rendering (the .blend has no active camera): camera
cam_auto = bpy.data.cameras.new('AutoCamera')
cam_auto.lens = 50.0
cam_auto.sensor_width = 36.0
cam_auto.clip_end = 1000.0
ob_auto_camera = bpy.data.objects.new('AutoCamera', cam_auto)
scene.collection.objects.link(ob_auto_camera)
ob_auto_camera.location = (15.0905, -18.5786, 12.0554)
ob_auto_camera.rotation_euler = (1.09748, -7.21219e-08, 0.694738)
scene.camera = ob_auto_camera
bpy.context.view_layer.update()
